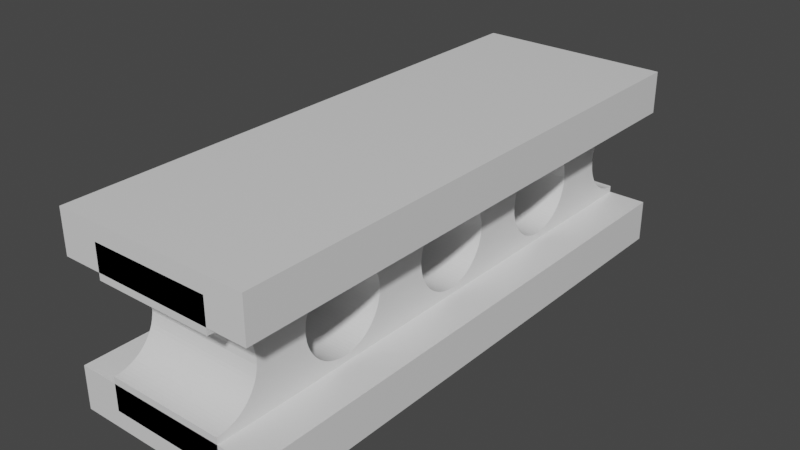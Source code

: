 # Source: ironGirder.blend  (saved by Blender 2.92.15; exported with 4.5.12 LTS)
import bpy
from mathutils import Matrix  # noqa: F401  (used for matrix-valued properties, if any)

bpy.ops.wm.read_factory_settings(use_empty=True)
scene = bpy.context.scene
scene.name = 'Scene'

# ---- collections
col_collection = bpy.data.collections.new('Collection'); scene.collection.children.link(col_collection)

# ---- materials (node trees are filled in below, after node groups)
mat_material = bpy.data.materials.new('Material')
mat_material.alpha_threshold = 0.0
mat_material.use_transparent_shadow = False
mat_material.line_color = (0.0, 0.0, 0.0, 1.0)

# ---- material node trees
mat_material.use_nodes = True; mat_material.node_tree.nodes.clear()
_N = mat_material.node_tree.nodes; _L = mat_material.node_tree.links
n0 = _N.new('ShaderNodeOutputMaterial'); n0.name = 'Material Output'; n0.location = (300, 300)
n1 = _N.new('ShaderNodeBsdfPrincipled'); n1.name = 'Principled BSDF'; n1.location = (10, 300)
n1.distribution = 'GGX'
n1.subsurface_method = 'BURLEY'
n1.inputs[2].default_value = 0.4
n1.inputs[3].default_value = 1.45
n1.inputs[27].default_value = (0.0, 0.0, 0.0, 1.0)
n1.inputs[28].default_value = 1.0
_L.new(n1.outputs[0], n0.inputs[0])
n0.is_active_output = True

# ---- world
world_world = bpy.data.worlds.new('World'); scene.world = world_world
world_world.use_nodes = True; world_world.node_tree.nodes.clear()
_N = world_world.node_tree.nodes; _L = world_world.node_tree.links
n0 = _N.new('ShaderNodeOutputWorld'); n0.name = 'World Output'; n0.location = (300, 300)
n1 = _N.new('ShaderNodeBackground'); n1.name = 'Background'; n1.location = (10, 300)
n1.inputs[0].default_value = (0.05088, 0.05088, 0.05088, 1.0)
_L.new(n1.outputs[0], n0.inputs[0])
n0.is_active_output = True
world_world.color = (0.05088, 0.05088, 0.05088)
world_world.use_sun_shadow = False
world_world.sun_shadow_jitter_overblur = 0.0

# ---- meshes
me_cube_002 = bpy.data.meshes.new('Cube.002')
me_cube_002.from_pydata([(-0.55, -1.54, -0.5148), (-0.55, -1.54, -0.2772), (-0.55, 1.54, -0.5148), (-0.55, 1.54, -0.2772), (0.55, -1.54, -0.5148), (0.55, -1.54, -0.2772), (0.55, 1.54, -0.5148), (0.55, 1.54, -0.2772), (0.33, 1.54, 0.4224), (0.33, 1.54, -0.4224), (0.33, -1.54, 0.4224), (0.33, -1.54, -0.4224), (-0.33, 1.54, 0.4224), (-0.33, 1.54, -0.4224), (-0.33, -1.54, 0.4224), (-0.33, -1.54, -0.4224), (-0.33, 1.54, -0.2399), (0.33, 1.54, -0.2399), (0.33, 1.3, 0.0293), (-0.33, 1.3, 0.0293), (-0.33, 1.303, 0.04862), (-0.33, 1.523, -0.2396), (0.33, 1.303, 0.04862), (0.33, 1.523, -0.2396), (-0.33, 1.308, 0.06762), (0.33, 1.308, 0.06762), (-0.33, 1.504, -0.2376), (0.33, 1.504, -0.2376), (-0.33, 1.314, 0.08616), (0.33, 1.314, 0.08616), (-0.33, 1.485, -0.234), (0.33, 1.485, -0.234), (-0.33, 1.466, -0.2289), (-0.33, 1.322, 0.1041), (0.33, 1.466, -0.2289), (0.33, 1.322, 0.1041), (-0.33, 1.447, -0.2222), (-0.33, 1.331, 0.1214), (0.33, 1.447, -0.2222), (0.33, 1.331, 0.1214), (-0.33, 1.43, -0.2141), (0.33, 1.43, -0.2141), (-0.33, 1.342, 0.1379), (0.33, 1.342, 0.1379), (-0.33, 1.413, -0.2045), (0.33, 1.413, -0.2045), (-0.33, 1.354, 0.1534), (0.33, 1.354, 0.1534), (-0.33, 1.396, -0.1936), (0.33, 1.396, -0.1936), (-0.33, 1.367, 0.168), (0.33, 1.367, 0.168), (-0.33, 1.381, -0.1814), (0.33, 1.381, -0.1814), (-0.33, 1.381, 0.1814), (0.33, 1.381, 0.1814), (-0.33, 1.367, -0.168), (0.33, 1.367, -0.168), (-0.33, 1.396, 0.1936), (0.33, 1.396, 0.1936), (-0.33, 1.354, -0.1534), (0.33, 1.354, -0.1534), (-0.33, 1.413, 0.2045), (0.33, 1.413, 0.2045), (-0.33, 1.342, -0.1379), (0.33, 1.342, -0.1379), (-0.33, 1.43, 0.2141), (0.33, 1.43, 0.2141), (-0.33, 1.331, -0.1214), (0.33, 1.331, -0.1214), (-0.33, 1.447, 0.2222), (0.33, 1.447, 0.2222), (-0.33, 1.322, -0.1041), (0.33, 1.322, -0.1041), (-0.33, 1.466, 0.2289), (0.33, 1.466, 0.2289), (-0.33, 1.314, -0.08616), (0.33, 1.314, -0.08616), (-0.33, 1.485, 0.234), (0.33, 1.485, 0.234), (-0.33, 1.308, -0.06762), (0.33, 1.308, -0.06762), (-0.33, 1.504, 0.2376), (0.33, 1.504, 0.2376), (-0.33, 1.303, -0.04862), (0.33, 1.303, -0.04862), (-0.33, 1.523, 0.2396), (0.33, 1.523, 0.2396), (-0.33, 1.3, -0.0293), (0.33, 1.3, -0.0293), (-0.33, 1.54, 0.2399), (0.33, 1.54, 0.2399), (-0.33, 1.298, -0.00979), (0.33, 1.298, -0.00979), (-0.33, 1.298, 0.009789), (0.33, 1.298, 0.009789), (-0.33, 1.006, -0.01332), (0.33, 1.007, -2.98e-08), (-0.33, 1.007, -2.98e-08), (-0.33, 0.6759, 0.2222), (0.33, 0.9163, 0.1876), (-0.33, 0.9163, 0.1876), (0.33, 0.6759, 0.2222), (-0.33, 1.006, -0.01956), (0.33, 1.006, -0.01956), (-0.33, 0.7325, -0.2376), (-0.33, 0.7715, -0.24), (-0.33, 0.7911, -0.2388), (-0.33, 0.752, -0.2396), (-0.33, 0.8105, -0.236), (-0.33, 0.8482, -0.2257), (-0.33, 0.8296, -0.2316), (-0.33, 0.6944, 0.2289), (-0.33, 0.9311, 0.1748), (0.33, 0.6944, 0.2289), (0.33, 0.9311, 0.1748), (-0.33, 1.003, -0.03899), (0.33, 1.004, -0.03504), (0.33, 1.003, -0.03899), (-0.33, 0.6944, -0.2289), (-0.33, 0.7132, -0.234), (-0.33, 0.7132, 0.234), (-0.33, 0.8664, -0.2183), (0.33, 0.7132, 0.234), (-0.33, 0.9448, 0.1608), (0.33, 0.9448, 0.1608), (-0.33, 0.9995, -0.05817), (0.33, 0.9995, -0.05817), (-0.33, 0.9573, 0.1458), (-0.33, 0.7325, 0.2376), (0.33, 0.9573, 0.1458), (-0.33, 0.7715, 0.24), (-0.33, 0.752, 0.2396), (-0.33, 0.8105, 0.236), (-0.33, 0.8482, 0.2257), (0.33, 0.7325, 0.2376), (-0.33, 0.8296, 0.2316), (-0.33, 0.7911, 0.2388), (-0.33, 0.9686, 0.1298), (0.33, 0.9686, 0.1298), (0.33, 0.752, 0.2396), (-0.33, 0.6759, -0.2222), (-0.33, 0.994, -0.07695), (0.33, 0.994, -0.07695), (-0.33, 0.8838, -0.2095), (-0.33, 0.9005, -0.1992), (0.33, 0.7715, 0.24), (-0.33, 0.9785, 0.1129), (0.33, 0.9785, 0.1129), (-0.33, 0.6581, -0.2141), (-0.33, 0.987, -0.09523), (-0.33, 0.9163, -0.1876), (0.33, 0.987, -0.09523), (0.33, 0.7911, 0.2388), (-0.33, 0.8663, 0.2183), (-0.33, 0.9785, -0.1129), (0.33, 0.9785, -0.1129), (-0.33, 0.987, 0.09523), (0.33, 0.987, 0.09523), (0.33, 0.8105, 0.236), (-0.33, 0.9005, 0.1992), (-0.33, 0.8838, 0.2095), (-0.33, 0.9686, -0.1298), (0.33, 0.9686, -0.1298), (-0.33, 0.994, 0.07695), (0.33, 0.994, 0.07695), (0.33, 0.8296, 0.2316), (-0.33, 0.641, -0.2045), (-0.33, 0.9311, -0.1748), (-0.33, 0.9573, -0.1458), (0.33, 0.9573, -0.1458), (-0.33, 0.9995, 0.05817), (0.33, 0.8482, 0.2257), (0.33, 0.9995, 0.05817), (-0.33, 0.6248, -0.1936), (-0.33, 0.9448, -0.1608), (0.33, 0.9448, -0.1608), (-0.33, 0.6581, 0.2141), (-0.33, 1.003, 0.039), (0.33, 1.003, 0.039), (0.33, 0.8663, 0.2183), (-0.33, 1.004, 0.03504), (0.33, 0.9311, -0.1748), (-0.33, 0.641, 0.2045), (-0.33, 1.006, 0.01956), (0.33, 1.006, 0.01956), (0.33, 1.006, 0.01332), (0.33, 0.9163, -0.1876), (0.33, 0.8838, 0.2095), (-0.33, 0.6095, -0.1814), (0.33, 0.9005, 0.1992), (0.33, 0.9005, -0.1992), (-0.33, 0.5952, -0.168), (0.33, 0.8838, -0.2095), (-0.33, 0.6248, 0.1936), (-0.33, 0.5269, 0.009789), (-0.33, 0.5284, -0.0293), (-0.33, 0.5269, -0.00979), (-0.33, 0.5284, 0.0293), (-0.33, 0.5364, -0.06762), (-0.33, 0.5316, -0.04862), (-0.33, 0.5316, 0.04862), (-0.33, 0.5364, 0.06762), (-0.33, 0.5504, -0.1041), (-0.33, 0.5426, -0.08616), (-0.33, 0.6095, 0.1814), (-0.33, 0.5426, 0.08616), (0.33, 0.8664, -0.2183), (0.33, 0.5269, 0.009789), (0.33, 0.5284, -0.0293), (0.33, 0.5269, -0.00979), (0.33, 0.5284, 0.0293), (0.33, 0.5364, -0.06762), (0.33, 0.5316, -0.04862), (0.33, 0.5316, 0.04862), (0.33, 0.5364, 0.06762), (0.33, 0.5504, 0.1041), (0.33, 0.5426, 0.08616), (0.33, 0.8482, -0.2257), (0.33, 0.5426, -0.08616), (0.33, 0.641, -0.2045), (-0.33, 0.5821, -0.1534), (0.33, 0.6248, -0.1936), (0.33, 0.8296, -0.2316), (-0.33, 0.5702, -0.1379), (0.33, 0.8105, -0.236), (0.33, 0.6095, -0.1814), (-0.33, 0.5952, 0.168), (0.33, 0.7911, -0.2388), (-0.33, 0.5821, 0.1534), (0.33, 0.5952, -0.168), (0.33, 0.7715, -0.24), (-0.33, 0.5596, -0.1214), (0.33, 0.5821, -0.1534), (0.33, 0.7325, -0.2376), (0.33, 0.752, -0.2396), (-0.33, 0.5702, 0.1379), (0.33, 0.5702, -0.1379), (-0.33, 0.5596, 0.1214), (0.33, 0.7132, -0.234), (0.33, 0.6581, 0.2141), (0.33, 0.5596, -0.1214), (-0.33, 0.5504, 0.1041), (0.33, 0.6944, -0.2289), (0.33, 0.5504, -0.1041), (0.33, 0.6759, -0.2222), (0.33, 0.641, 0.2045), (0.33, 0.6581, -0.2141), (0.33, 0.6248, 0.1936), (0.33, 0.5596, 0.1214), (0.33, 0.6095, 0.1814), (0.33, 0.5952, 0.168), (0.33, 0.5702, 0.1379), (0.33, 0.5821, 0.1534), (-0.33, 0.2395, -0.01332), (0.33, 0.24, -2.98e-08), (-0.33, 0.24, -2.98e-08), (0.33, -0.224, 0.08616), (-0.33, -0.224, 0.08616), (-0.33, -0.1714, -0.168), (0.33, -0.1714, -0.168), (-0.33, 0.2392, -0.01956), (0.33, 0.2392, -0.01956), (-0.33, 0.004895, 0.24), (0.33, 0.004895, 0.24), (-0.33, -0.2162, 0.1041), (0.33, -0.2162, 0.1041), (-0.33, 0.2368, -0.03899), (0.33, 0.2368, -0.03899), (-0.33, -0.1845, -0.1534), (0.33, -0.1845, -0.1534), (-0.33, 0.02444, 0.2388), (0.33, 0.02444, 0.2388), (-0.33, -0.207, 0.1214), (0.33, -0.207, 0.1214), (0.33, 0.2328, -0.05817), (-0.33, 0.2328, -0.05817), (0.33, 0.2342, -0.0514), (-0.33, 0.04382, 0.236), (0.33, 0.04382, 0.236), (-0.33, -0.1964, 0.1379), (-0.33, -0.1964, -0.1379), (0.33, -0.1964, 0.1379), (0.33, -0.1964, -0.1379), (0.33, 0.2273, -0.07695), (-0.33, 0.2273, -0.07695), (-0.33, 0.0629, 0.2316), (-0.33, -0.207, -0.1214), (0.33, 0.0629, 0.2316), (0.33, -0.207, -0.1214), (-0.33, -0.1845, 0.1534), (0.33, -0.1845, 0.1534), (0.33, 0.2203, -0.09523), (-0.33, 0.2203, -0.09523), (-0.33, -0.2162, -0.1041), (0.33, -0.2162, -0.1041), (-0.33, 0.08157, 0.2257), (0.33, 0.08157, 0.2257), (-0.33, -0.1714, 0.168), (0.33, -0.1714, 0.168), (-0.33, -0.224, -0.08616), (0.33, -0.224, -0.08616), (-0.33, 0.0997, 0.2183), (0.33, 0.0997, 0.2183), (-0.33, -0.2303, -0.06762), (0.33, -0.2303, -0.06762), (-0.33, -0.1572, 0.1814), (0.33, -0.1572, 0.1814), (-0.33, -0.235, -0.04862), (0.33, -0.235, -0.04862), (0.33, 0.1172, 0.2095), (-0.33, 0.1172, 0.2095), (-0.33, -0.1419, 0.1936), (0.33, -0.1419, 0.1936), (-0.33, -0.2382, -0.0293), (0.33, -0.2382, -0.0293), (-0.33, 0.1338, 0.1992), (0.33, 0.1338, 0.1992), (-0.33, -0.2398, -0.00979), (0.33, -0.2398, -0.00979), (-0.33, -0.1256, 0.2045), (0.33, -0.1256, 0.2045), (-0.33, -0.2398, 0.009789), (0.33, -0.2398, 0.009789), (-0.33, 0.1496, 0.1876), (0.33, 0.1496, 0.1876), (-0.33, -0.1085, 0.2141), (0.33, -0.1085, 0.2141), (-0.33, -0.2382, 0.0293), (0.33, -0.2382, 0.0293), (-0.33, 0.1644, 0.1748), (0.33, 0.1644, 0.1748), (-0.33, -0.235, 0.04862), (0.33, -0.235, 0.04862), (-0.33, -0.09071, 0.2222), (0.33, -0.09071, 0.2222), (-0.33, 0.1781, 0.1608), (0.33, 0.1781, 0.1608), (-0.33, -0.2303, 0.06762), (0.33, -0.2303, 0.06762), (-0.33, -0.0723, 0.2289), (0.33, -0.0723, 0.2289), (-0.33, 0.1907, 0.1458), (0.33, 0.1907, 0.1458), (-0.33, 0.2019, 0.1298), (0.33, 0.2019, 0.1298), (-0.33, -0.05341, 0.234), (0.33, -0.05341, 0.234), (0.33, 0.2118, 0.1129), (-0.33, 0.2118, 0.1129), (-0.33, -0.03416, 0.2376), (0.33, -0.03416, 0.2376), (-0.33, 0.2342, 0.0514), (-0.33, 0.2328, 0.05817), (0.33, 0.2203, 0.09523), (-0.33, 0.2203, 0.09523), (-0.33, 0.2273, 0.07695), (-0.33, -0.01468, 0.2396), (0.33, -0.01468, 0.2396), (0.33, 0.2273, 0.07695), (0.33, 0.0997, -0.2183), (-0.33, 0.0997, -0.2183), (0.33, 0.2328, 0.05817), (-0.33, 0.08157, -0.2257), (0.33, 0.08157, -0.2257), (-0.33, 0.2368, 0.039), (0.33, 0.2368, 0.039), (-0.33, 0.0629, -0.2316), (0.33, 0.0629, -0.2316), (-0.33, 0.2392, 0.01956), (0.33, 0.2392, 0.01956), (-0.33, 0.04382, -0.236), (0.33, 0.04382, -0.236), (0.33, 0.2395, 0.01332), (-0.33, 0.02444, -0.2388), (0.33, 0.02444, -0.2388), (-0.33, 0.004896, -0.24), (0.33, 0.004896, -0.24), (0.33, 0.2118, -0.1129), (-0.33, 0.2118, -0.1129), (0.33, -0.01468, -0.2396), (-0.33, -0.01468, -0.2396), (0.33, 0.2019, -0.1298), (-0.33, 0.2019, -0.1298), (-0.33, -0.03416, -0.2376), (0.33, -0.03416, -0.2376), (-0.33, 0.1907, -0.1458), (0.33, 0.1907, -0.1458), (-0.33, -0.05341, -0.234), (0.33, -0.05341, -0.234), (-0.33, 0.1781, -0.1608), (0.33, 0.1781, -0.1608), (-0.33, -0.0723, -0.2289), (0.33, -0.0723, -0.2289), (-0.33, 0.1644, -0.1748), (0.33, 0.1644, -0.1748), (-0.33, -0.09071, -0.2222), (0.33, -0.09071, -0.2222), (-0.33, 0.1496, -0.1876), (0.33, 0.1496, -0.1876), (-0.33, -0.1085, -0.2141), (0.33, -0.1085, -0.2141), (-0.33, 0.1172, -0.2095), (-0.33, 0.1338, -0.1992), (0.33, 0.1338, -0.1992), (-0.33, -0.1256, -0.2045), (0.33, -0.1256, -0.2045), (0.33, 0.1172, -0.2095), (-0.33, -0.1419, -0.1936), (0.33, -0.1419, -0.1936), (-0.33, -0.1572, -0.1814), (0.33, -0.1572, -0.1814), (-0.33, -0.9624, -0.1534), (0.33, -0.9624, -0.1534), (-0.33, -0.6963, -0.2257), (0.33, -0.6963, -0.2257), (-0.33, -0.734, 0.236), (0.33, -0.734, 0.236), (-0.33, -0.5384, -0.01332), (0.33, -0.5378, -2.98e-08), (-0.33, -0.5378, -2.98e-08), (-0.33, -0.9743, -0.1379), (0.33, -0.9743, -0.1379), (-0.33, -0.5386, -0.01956), (0.33, -0.5386, -0.01956), (-0.33, -0.7149, -0.2316), (0.33, -0.7149, -0.2316), (-0.33, -0.7149, 0.2316), (0.33, -0.7149, 0.2316), (-0.33, -0.541, -0.03899), (-0.33, -0.9849, -0.1214), (0.33, -0.541, -0.03899), (0.33, -0.9849, -0.1214), (-0.33, -0.734, -0.236), (0.33, -0.734, -0.236), (-0.33, -0.6963, 0.2257), (0.33, -0.6963, 0.2257), (-0.33, -0.545, -0.05817), (0.33, -0.545, -0.05817), (-0.33, -0.9941, -0.1041), (0.33, -0.9941, -0.1041), (-0.33, -0.7534, -0.2388), (0.33, -0.7534, -0.2388), (-0.33, -0.5505, -0.07695), (0.33, -0.5505, -0.07695), (-0.33, -0.6781, 0.2183), (0.33, -0.6781, 0.2183), (-0.33, -1.002, -0.08616), (0.33, -1.002, -0.08616), (-0.33, -0.5575, -0.09523), (-0.33, -0.7729, -0.24), (0.33, -0.7729, -0.24), (0.33, -0.5575, -0.09523), (-0.33, -1.008, -0.06762), (0.33, -1.008, -0.06762), (0.33, -0.6607, 0.2095), (-0.33, -0.6607, 0.2095), (0.33, -0.5579, -0.09594), (-0.33, -1.013, -0.04862), (0.33, -1.013, -0.04862), (-0.33, -0.566, -0.1129), (0.33, -0.566, -0.1129), (-0.33, -0.644, 0.1992), (0.33, -0.644, 0.1992), (0.33, -0.7925, -0.2396), (-0.33, -0.7925, -0.2396), (-0.33, -1.016, -0.0293), (0.33, -1.016, -0.0293), (-0.33, -0.5759, -0.1298), (0.33, -0.5759, -0.1298), (-0.33, -0.6282, 0.1876), (0.33, -0.6282, 0.1876), (-0.33, -1.018, -0.00979), (0.33, -1.018, -0.00979), (-0.33, -0.812, -0.2376), (0.33, -0.812, -0.2376), (-0.33, -0.5872, -0.1458), (0.33, -0.5872, -0.1458), (-0.33, -1.018, 0.009789), (0.33, -1.018, 0.009789), (-0.33, -0.6134, 0.1748), (0.33, -0.6134, 0.1748), (-0.33, -0.8312, -0.234), (0.33, -0.8312, -0.234), (-0.33, -1.016, 0.0293), (0.33, -1.016, 0.0293), (0.33, -0.5997, -0.1608), (-0.33, -0.5997, -0.1608), (0.33, -0.5997, 0.1608), (-0.33, -0.5997, 0.1608), (-0.33, -1.013, 0.04862), (0.33, -1.013, 0.04862), (0.33, -0.8501, -0.2289), (-0.33, -0.8501, -0.2289), (0.33, -0.6134, -0.1748), (-0.33, -0.6134, -0.1748), (-0.33, -1.008, 0.06762), (0.33, -1.008, 0.06762), (0.33, -0.5872, 0.1458), (-0.33, -0.5872, 0.1458), (-0.33, -0.6282, -0.1876), (-0.33, -0.8685, -0.2222), (0.33, -0.6282, -0.1876), (0.33, -0.8685, -0.2222), (-0.33, -1.002, 0.08616), (0.33, -1.002, 0.08616), (-0.33, -0.5759, 0.1298), (0.33, -0.5759, 0.1298), (-0.33, -0.644, -0.1992), (0.33, -0.644, -0.1992), (-0.33, -0.9941, 0.1041), (0.33, -0.9941, 0.1041), (-0.33, -0.8864, -0.2141), (0.33, -0.8864, -0.2141), (-0.33, -0.566, 0.1129), (0.33, -0.566, 0.1129), (-0.33, -0.6607, -0.2095), (0.33, -0.6607, -0.2095), (-0.33, -0.9849, 0.1214), (0.33, -0.9849, 0.1214), (-0.33, -0.9034, -0.2045), (0.33, -0.9034, -0.2045), (-0.33, -0.5575, 0.09523), (-0.33, -0.5579, 0.09594), (0.33, -0.5575, 0.09523), (-0.33, -0.9743, 0.1379), (0.33, -0.9743, 0.1379), (0.33, -0.6781, -0.2183), (-0.33, -0.6781, -0.2183), (-0.33, -0.9197, -0.1936), (0.33, -0.9197, -0.1936), (-0.33, -0.5505, 0.07695), (0.33, -0.5505, 0.07695), (-0.33, -0.9624, 0.1534), (0.33, -0.9624, 0.1534), (-0.33, -0.8685, 0.2222), (-0.33, -0.545, 0.05817), (0.33, -0.545, 0.05817), (-0.33, -0.9493, 0.168), (0.33, -0.9493, 0.168), (-0.33, -0.935, -0.1814), (0.33, -0.935, -0.1814), (-0.33, -0.8501, 0.2289), (-0.33, -0.541, 0.039), (0.33, -0.541, 0.039), (-0.33, -0.935, 0.1814), (0.33, -0.935, 0.1814), (-0.33, -0.9493, -0.168), (0.33, -0.9493, -0.168), (-0.33, -0.8312, 0.234), (-0.33, -0.9197, 0.1936), (0.33, -0.9197, 0.1936), (-0.33, -0.5386, 0.01956), (0.33, -0.5386, 0.01956), (0.33, -0.5384, 0.01332), (-0.33, -0.9034, 0.2045), (0.33, -0.9034, 0.2045), (-0.33, -0.812, 0.2376), (-0.33, -0.7925, 0.2396), (0.33, -0.7729, 0.24), (0.33, -0.7534, 0.2388), (-0.33, -0.8864, 0.2141), (0.33, -0.8864, 0.2141), (-0.33, -0.7729, 0.24), (-0.33, -0.7534, 0.2388), (0.33, -0.812, 0.2376), (0.33, -0.7925, 0.2396), (0.33, -0.8685, 0.2222), (0.33, -0.8312, 0.234), (0.33, -0.8501, 0.2289), (0.33, -1.516, 0.2388), (-0.33, -1.516, 0.2388), (0.33, -1.301, -2.98e-08), (-0.33, -1.301, -2.98e-08), (-0.33, -1.301, -0.01956), (0.33, -1.301, -0.01956), (-0.33, -1.497, 0.236), (0.33, -1.497, 0.236), (-0.33, -1.304, -0.03899), (0.33, -1.304, -0.03899), (-0.33, -1.478, 0.2316), (0.33, -1.478, 0.2316), (-0.33, -1.308, -0.05817), (0.33, -1.308, -0.05817), (-0.33, -1.459, 0.2257), (0.33, -1.459, 0.2257), (-0.33, -1.313, -0.07695), (0.33, -1.313, -0.07695), (-0.33, -1.441, 0.2183), (0.33, -1.441, 0.2183), (-0.33, -1.32, -0.09523), (0.33, -1.32, -0.09523), (-0.33, -1.54, 0.2399), (-0.33, -1.536, 0.24), (-0.33, -1.516, -0.2388), (-0.33, -1.536, -0.24), (-0.33, -1.54, -0.2399), (0.33, -1.54, 0.2399), (0.33, -1.536, 0.24), (0.33, -1.516, -0.2388), (0.33, -1.536, -0.24), (-0.33, -1.497, -0.236), (0.33, -1.54, -0.2399), (-0.33, -1.478, -0.2316), (0.33, -1.478, -0.2316), (0.33, -1.497, -0.236), (-0.33, -1.423, 0.2095), (0.33, -1.423, 0.2095), (-0.33, -1.329, -0.1129), (-0.33, -1.391, -0.1876), (0.33, -1.329, -0.1129), (-0.33, -1.407, -0.1992), (0.33, -1.441, -0.2183), (0.33, -1.391, -0.1876), (-0.33, -1.423, -0.2095), (0.33, -1.407, -0.1992), (-0.33, -1.441, -0.2183), (0.33, -1.423, -0.2095), (-0.33, -1.459, -0.2257), (0.33, -1.459, -0.2257), (0.33, -1.376, 0.1748), (-0.33, -1.376, 0.1748), (0.33, -1.391, 0.1876), (-0.33, -1.391, 0.1876), (0.33, -1.407, 0.1992), (-0.33, -1.407, 0.1992), (0.33, -1.301, 0.01956), (-0.33, -1.301, 0.01956), (-0.33, -1.339, -0.1298), (0.33, -1.339, -0.1298), (0.33, -1.304, 0.039), (-0.33, -1.304, 0.039), (0.33, -1.308, 0.05817), (0.33, -1.313, 0.07695), (-0.33, -1.308, 0.05817), (0.33, -1.376, -0.1748), (0.33, -1.362, -0.1608), (-0.33, -1.313, 0.07695), (0.33, -1.35, -0.1458), (-0.33, -1.376, -0.1748), (-0.33, -1.362, -0.1608), (-0.33, -1.35, -0.1458), (0.33, -1.32, 0.09523), (0.33, -1.329, 0.1129), (0.33, -1.339, 0.1298), (-0.33, -1.32, 0.09523), (0.33, -1.35, 0.1458), (-0.33, -1.329, 0.1129), (0.33, -1.362, 0.1608), (-0.33, -1.339, 0.1298), (-0.33, -1.35, 0.1458), (-0.33, -1.362, 0.1608), (-0.55, -1.54, 0.2772), (-0.55, -1.54, 0.5148), (-0.55, 1.54, 0.2772), (-0.55, 1.54, 0.5148), (0.55, -1.54, 0.2772), (0.55, -1.54, 0.5148), (0.55, 1.54, 0.2772), (0.55, 1.54, 0.5148)], [], [(0, 1, 3, 2), (2, 3, 7, 6), (6, 7, 5, 4), (4, 5, 1, 0), (2, 6, 4, 0), (7, 3, 1, 5), (8, 12, 14, 10), (13, 9, 11, 15), (16, 21, 23, 17), (21, 26, 27, 23), (26, 30, 31, 27), (30, 32, 34, 31), (34, 32, 36, 38), (38, 36, 40, 41), (41, 40, 44, 45), (45, 44, 48, 49), (49, 48, 52, 53), (53, 52, 56, 57), (57, 56, 60, 61), (61, 60, 64, 65), (65, 64, 68, 69), (69, 68, 72, 73), (73, 72, 76, 77), (77, 76, 80, 81), (81, 80, 84, 85), (85, 84, 88, 89), (89, 88, 92, 93), (93, 92, 94, 95), (19, 18, 95, 94), (18, 19, 20, 22), (22, 20, 24, 25), (25, 24, 28, 29), (29, 28, 33, 35), (35, 33, 37, 39), (39, 37, 42, 43), (43, 42, 46, 47), (47, 46, 50, 51), (51, 50, 54, 55), (55, 54, 58, 59), (59, 58, 62, 63), (63, 62, 66, 67), (67, 66, 70, 71), (71, 70, 74, 75), (75, 74, 78, 79), (79, 78, 82, 83), (83, 82, 86, 87), (87, 86, 90, 91), (90, 12, 8, 91), (9, 13, 16, 17), (97, 98, 96, 103, 104), (103, 116, 118, 117, 104), (116, 126, 127, 118), (126, 142, 143, 127), (142, 150, 152, 143), (150, 155, 156, 152), (155, 162, 163, 156), (162, 169, 170, 163), (169, 175, 176, 170), (176, 175, 168, 182), (182, 168, 151, 187), (151, 145, 191, 187), (145, 144, 193, 191), (193, 144, 122, 207), (122, 110, 218, 207), (110, 111, 223, 218), (111, 109, 225, 223), (109, 107, 228, 225), (107, 106, 231, 228), (106, 108, 235, 231), (108, 105, 234, 235), (105, 120, 239, 234), (120, 119, 243, 239), (141, 245, 243, 119), (245, 141, 149, 247), (247, 149, 167, 220), (220, 167, 174, 222), (222, 174, 189, 226), (226, 189, 192, 230), (230, 192, 221, 233), (233, 221, 224, 237), (237, 224, 232, 241), (203, 244, 241, 232), (244, 203, 204, 219), (219, 204, 199, 212), (212, 199, 200, 213), (213, 200, 196, 209), (209, 196, 197, 210), (210, 197, 195, 208), (208, 195, 198, 211), (211, 198, 201, 214), (214, 201, 202, 215), (215, 202, 206, 217), (217, 206, 242, 216), (216, 242, 238, 249), (249, 238, 236, 252), (252, 236, 229, 253), (227, 251, 253, 229), (205, 250, 251, 227), (194, 248, 250, 205), (183, 246, 248, 194), (177, 240, 246, 183), (240, 177, 99, 102), (102, 99, 112, 114), (114, 112, 121, 123), (123, 121, 129, 135), (135, 129, 132, 140), (140, 132, 131, 146), (146, 131, 137, 153), (153, 137, 133, 159), (159, 133, 136, 166), (136, 134, 172, 166), (172, 134, 154, 180), (154, 161, 188, 180), (161, 160, 190, 188), (101, 100, 190, 160), (101, 113, 115, 100), (113, 124, 125, 115), (124, 128, 130, 125), (130, 128, 138, 139), (139, 138, 147, 148), (148, 147, 157, 158), (158, 157, 164, 165), (165, 164, 171, 173), (173, 171, 178, 179), (179, 178, 181, 184, 185), (98, 97, 186, 185, 184), (181, 94, 92, 96, 98, 184), (117, 93, 95, 186, 97, 104), (255, 256, 254, 261, 262), (261, 267, 268, 262), (267, 276, 275, 277, 268), (276, 285, 284, 275), (285, 293, 292, 284), (293, 379, 378, 292), (379, 383, 382, 378), (383, 386, 387, 382), (386, 390, 391, 387), (390, 394, 395, 391), (395, 394, 398, 399), (398, 403, 404, 399), (403, 402, 407, 404), (402, 361, 360, 407), (360, 361, 363, 364), (363, 367, 368, 364), (367, 371, 372, 368), (371, 374, 375, 372), (374, 376, 377, 375), (376, 381, 380, 377), (381, 384, 385, 380), (384, 388, 389, 385), (389, 388, 392, 393), (393, 392, 396, 397), (397, 396, 400, 401), (401, 400, 405, 406), (406, 405, 408, 409), (409, 408, 410, 411), (411, 410, 259, 260), (260, 259, 269, 270), (270, 269, 281, 283), (283, 281, 287, 289), (289, 287, 294, 295), (295, 294, 300, 301), (301, 300, 304, 305), (305, 304, 308, 309), (309, 308, 314, 315), (315, 314, 318, 319), (319, 318, 322, 323), (323, 322, 328, 329), (329, 328, 332, 333), (333, 332, 338, 339), (258, 257, 339, 338), (257, 258, 265, 266), (266, 265, 273, 274), (274, 273, 280, 282), (282, 280, 290, 291), (291, 290, 298, 299), (299, 298, 306, 307), (307, 306, 312, 313), (313, 312, 320, 321), (321, 320, 326, 327), (327, 326, 334, 335), (335, 334, 340, 341), (341, 340, 346, 347), (347, 346, 350, 351), (351, 350, 357, 358), (358, 357, 263, 264), (264, 263, 271, 272), (272, 271, 278, 279), (279, 278, 286, 288), (288, 286, 296, 297), (296, 302, 303, 297), (302, 311, 310, 303), (311, 316, 317, 310), (317, 316, 324, 325), (324, 330, 331, 325), (330, 336, 337, 331), (337, 336, 342, 343), (343, 342, 344, 345), (344, 349, 348, 345), (349, 355, 354, 348), (355, 356, 359, 354), (356, 353, 362, 359), (353, 352, 365, 366, 362), (365, 369, 370, 366), (256, 255, 373, 370, 369), (195, 197, 254, 256, 369, 365, 352), (208, 373, 255, 262, 268, 277, 210), (419, 420, 418, 423, 424), (423, 429, 431, 424), (429, 437, 438, 431), (437, 443, 444, 438), (443, 449, 452, 444), (457, 452, 449, 460, 461), (461, 460, 468, 469), (469, 468, 476, 477), (476, 487, 486, 477), (487, 495, 494, 486), (495, 500, 502, 494), (502, 500, 508, 509), (508, 516, 517, 509), (516, 528, 527, 517), (527, 528, 414, 415), (414, 425, 426, 415), (425, 433, 434, 426), (433, 441, 442, 434), (441, 450, 451, 442), (450, 465, 464, 451), (465, 474, 475, 464), (475, 474, 482, 483), (482, 493, 492, 483), (492, 493, 501, 503), (503, 501, 512, 513), (513, 512, 520, 521), (521, 520, 529, 530), (530, 529, 540, 541), (541, 540, 547, 548), (548, 547, 412, 413), (413, 412, 421, 422), (422, 421, 430, 432), (432, 430, 439, 440), (440, 439, 447, 448), (448, 447, 453, 454), (454, 453, 458, 459), (459, 458, 466, 467), (467, 466, 472, 473), (473, 472, 478, 479), (479, 478, 484, 485), (485, 484, 490, 491), (491, 490, 496, 497), (497, 496, 504, 505), (505, 504, 510, 511), (511, 510, 518, 519), (519, 518, 525, 526), (526, 525, 533, 534), (534, 533, 538, 539), (539, 538, 545, 546), (546, 545, 550, 551), (551, 550, 555, 556), (556, 555, 561, 562), (562, 561, 535, 567), (567, 535, 542, 569), (569, 542, 549, 568), (568, 549, 557, 565), (565, 557, 558, 566), (563, 559, 566, 558), (564, 560, 559, 563), (560, 564, 416, 417), (417, 416, 427, 428), (427, 435, 436, 428), (435, 445, 446, 436), (445, 456, 455, 446), (456, 462, 463, 455), (462, 470, 471, 463), (470, 480, 481, 471), (480, 489, 488, 481), (489, 499, 498, 488), (499, 506, 507, 498), (506, 514, 515, 507), (514, 523, 522, 524, 515), (522, 531, 532, 524), (531, 536, 537, 532), (536, 543, 544, 537), (543, 552, 553, 544), (420, 419, 554, 553, 552), (322, 318, 418, 420, 552, 543, 536, 531, 522, 523), (323, 554, 419, 424, 431, 438, 444, 452, 457, 319), (572, 573, 574, 575), (574, 578, 579, 575), (578, 582, 583, 579), (582, 586, 587, 583), (586, 590, 591, 587), (590, 608, 610, 591), (608, 628, 629, 610), (641, 638, 629, 628), (640, 636, 638, 641), (639, 635, 636, 640), (609, 613, 635, 639), (609, 611, 615, 613), (611, 614, 617, 615), (616, 612, 617, 614), (619, 612, 616, 618), (619, 618, 603, 604), (603, 601, 605, 604), (594, 599, 605, 601), (594, 595, 600, 599), (602, 600, 595, 596), (592, 593, 598, 597), (571, 570, 598, 593), (570, 571, 576, 577), (577, 576, 580, 581), (580, 584, 585, 581), (584, 588, 589, 585), (588, 606, 607, 589), (606, 625, 624, 607), (623, 622, 624, 625), (621, 620, 622, 623), (651, 648, 620, 621), (650, 646, 648, 651), (649, 644, 646, 650), (647, 643, 644, 649), (645, 642, 643, 647), (637, 633, 642, 645), (634, 632, 633, 637), (631, 630, 632, 634), (627, 626, 630, 631), (573, 572, 626, 627), (597, 10, 14, 592), (596, 15, 11, 602), (14, 12, 90, 86, 82, 78, 74, 70, 66, 62, 58, 54, 50, 46, 42, 37, 33, 28, 24, 20, 19, 94, 181, 178, 171, 164, 157, 147, 138, 128, 124, 113, 101, 160, 161, 154, 134, 136, 133, 137, 131, 132, 129, 121, 112, 99, 177, 183, 194, 205, 227, 229, 236, 238, 242, 206, 202, 201, 198, 195, 352, 353, 356, 355, 349, 344, 342, 336, 330, 324, 316, 311, 302, 296, 286, 278, 271, 263, 357, 350, 346, 340, 334, 326, 320, 312, 306, 298, 290, 280, 273, 265, 258, 338, 332, 328, 322, 523, 514, 506, 499, 489, 480, 470, 462, 456, 445, 435, 427, 416, 564, 563, 558, 557, 549, 542, 535, 561, 555, 550, 545, 538, 533, 525, 518, 510, 504, 496, 490, 484, 478, 472, 466, 458, 453, 447, 439, 430, 421, 412, 547, 540, 529, 520, 512, 501, 493, 482, 474, 465, 450, 441, 433, 425, 414, 528, 516, 508, 500, 495, 487, 476, 468, 460, 449, 443, 437, 429, 423, 418, 318, 314, 308, 304, 300, 294, 287, 281, 269, 259, 410, 408, 405, 400, 396, 392, 388, 384, 381, 376, 374, 371, 367, 363, 361, 402, 403, 398, 394, 390, 386, 383, 379, 293, 285, 276, 267, 261, 254, 197, 196, 200, 199, 204, 203, 232, 224, 221, 192, 189, 174, 167, 149, 141, 119, 120, 105, 108, 106, 107, 109, 111, 110, 122, 144, 145, 151, 168, 175, 169, 162, 155, 150, 142, 126, 116, 103, 96, 92, 88, 84, 80, 76, 72, 68, 64, 60, 56, 52, 48, 44, 40, 36, 32, 30, 26, 21, 16, 13, 15, 596, 595, 594, 601, 603, 618, 616, 614, 611, 609, 639, 640, 641, 628, 608, 590, 586, 582, 578, 574, 573, 627, 631, 634, 637, 645, 647, 649, 650, 651, 621, 623, 625, 606, 588, 584, 580, 576, 571, 593, 592), (602, 11, 9, 17, 23, 27, 31, 34, 38, 41, 45, 49, 53, 57, 61, 65, 69, 73, 77, 81, 85, 89, 93, 117, 118, 127, 143, 152, 156, 163, 170, 176, 182, 187, 191, 193, 207, 218, 223, 225, 228, 231, 235, 234, 239, 243, 245, 247, 220, 222, 226, 230, 233, 237, 241, 244, 219, 212, 213, 209, 210, 277, 275, 284, 292, 378, 382, 387, 391, 395, 399, 404, 407, 360, 364, 368, 372, 375, 377, 380, 385, 389, 393, 397, 401, 406, 409, 411, 260, 270, 283, 289, 295, 301, 305, 309, 315, 319, 457, 461, 469, 477, 486, 494, 502, 509, 517, 527, 415, 426, 434, 442, 451, 464, 475, 483, 492, 503, 513, 521, 530, 541, 548, 413, 422, 432, 440, 448, 454, 459, 467, 473, 479, 485, 491, 497, 505, 511, 519, 526, 534, 539, 546, 551, 556, 562, 567, 569, 568, 565, 566, 559, 560, 417, 428, 436, 446, 455, 463, 471, 481, 488, 498, 507, 515, 524, 532, 537, 544, 553, 554, 323, 329, 333, 339, 257, 266, 274, 282, 291, 299, 307, 313, 321, 327, 335, 341, 347, 351, 358, 264, 272, 279, 288, 297, 303, 310, 317, 325, 331, 337, 343, 345, 348, 354, 359, 362, 366, 370, 373, 208, 211, 214, 215, 217, 216, 249, 252, 253, 251, 250, 248, 246, 240, 102, 114, 123, 135, 140, 146, 153, 159, 166, 172, 180, 188, 190, 100, 115, 125, 130, 139, 148, 158, 165, 173, 179, 185, 186, 95, 18, 22, 25, 29, 35, 39, 43, 47, 51, 55, 59, 63, 67, 71, 75, 79, 83, 87, 91, 8, 10, 597, 598, 570, 577, 581, 585, 589, 607, 624, 622, 620, 648, 646, 644, 643, 642, 633, 632, 630, 626, 572, 575, 579, 583, 587, 591, 610, 629, 638, 636, 635, 613, 615, 617, 612, 619, 604, 605, 599, 600), (652, 653, 655, 654), (654, 655, 659, 658), (658, 659, 657, 656), (656, 657, 653, 652), (654, 658, 656, 652), (659, 655, 653, 657)])
_uv = me_cube_002.uv_layers.new(name='UVMap')
_uv.uv.foreach_set('vector', [0.375, 0.0, 0.625, 0.0, 0.625, 0.25, 0.375, 0.25, 0.375, 0.25, 0.625, 0.25, 0.625, 0.5, 0.375, 0.5, 0.375, 0.5, 0.625, 0.5, 0.625, 0.75, 0.375, 0.75, 0.375, 0.75, 0.625, 0.75, 0.625, 1.0, 0.375, 1.0, 0.125, 0.5, 0.375, 0.5, 0.375, 0.75, 0.125, 0.75, 0.625, 0.5, 0.875, 0.5, 0.875, 0.75, 0.625, 0.75, 0.625, 0.5, 0.875, 0.5, 0.875, 0.75, 0.625, 0.75, 0.125, 0.5, 0.375, 0.5, 0.375, 0.75, 0.125, 0.75, 0.7512, 0.6595, 0.7403, 0.6595, 0.7403, 0.8405, 0.7512, 0.8405, 0.7403, 0.6595, 0.7273, 0.6595, 0.7273, 0.8405, 0.7403, 0.8405, 0.7273, 0.6595, 0.7143, 0.6595, 0.7143, 0.8405, 0.7273, 0.8405, 0.7143, 0.6595, 0.7013, 0.6595, 0.7013, 0.8405, 0.7143, 0.8405, 0.7013, 0.8405, 0.7013, 0.6595, 0.6883, 0.6595, 0.6883, 0.8405, 0.6883, 0.8405, 0.6883, 0.6595, 0.6753, 0.6595, 0.6753, 0.8405, 0.6753, 0.8405, 0.6753, 0.6595, 0.6623, 0.6595, 0.6623, 0.8405, 0.6623, 0.8405, 0.6623, 0.6595, 0.6494, 0.6595, 0.6494, 0.8405, 0.6494, 0.8405, 0.6494, 0.6595, 0.6364, 0.6595, 0.6364, 0.8405, 0.6364, 0.8405, 0.6364, 0.6595, 0.6234, 0.6595, 0.6234, 0.8405, 0.6234, 0.8405, 0.6234, 0.6595, 0.6104, 0.6595, 0.6104, 0.8405, 0.6104, 0.8405, 0.6104, 0.6595, 0.5974, 0.6595, 0.5974, 0.8405, 0.5974, 0.8405, 0.5974, 0.6595, 0.5844, 0.6595, 0.5844, 0.8405, 0.5844, 0.8405, 0.5844, 0.6595, 0.5714, 0.6595, 0.5714, 0.8405, 0.5714, 0.8405, 0.5714, 0.6595, 0.5584, 0.6595, 0.5584, 0.8405, 0.5584, 0.8405, 0.5584, 0.6595, 0.5455, 0.6595, 0.5455, 0.8405, 0.5455, 0.8405, 0.5455, 0.6595, 0.5325, 0.6595, 0.5325, 0.8405, 0.5325, 0.8405, 0.5325, 0.6595, 0.5195, 0.6595, 0.5195, 0.8405, 0.5195, 0.8405, 0.5195, 0.6595, 0.5065, 0.6595, 0.5065, 0.8405, 0.5065, 0.8405, 0.5065, 0.6595, 0.4935, 0.6595, 0.4935, 0.8405, 0.4805, 0.6595, 0.4805, 0.8405, 0.4935, 0.8405, 0.4935, 0.6595, 0.4805, 0.8405, 0.4805, 0.6595, 0.4675, 0.6595, 0.4675, 0.8405, 0.4675, 0.8405, 0.4675, 0.6595, 0.4545, 0.6595, 0.4545, 0.8405, 0.4545, 0.8405, 0.4545, 0.6595, 0.4416, 0.6595, 0.4416, 0.8405, 0.4416, 0.8405, 0.4416, 0.6595, 0.4286, 0.6595, 0.4286, 0.8405, 0.4286, 0.8405, 0.4286, 0.6595, 0.4156, 0.6595, 0.4156, 0.8405, 0.4156, 0.8405, 0.4156, 0.6595, 0.4026, 0.6595, 0.4026, 0.8405, 0.4026, 0.8405, 0.4026, 0.6595, 0.3896, 0.6595, 0.3896, 0.8405, 0.3896, 0.8405, 0.3896, 0.6595, 0.3766, 0.6595, 0.3766, 0.8405, 0.3766, 0.8405, 0.3766, 0.6595, 0.3636, 0.6595, 0.3636, 0.8405, 0.3636, 0.8405, 0.3636, 0.6595, 0.3506, 0.6595, 0.3506, 0.8405, 0.3506, 0.8405, 0.3506, 0.6595, 0.3377, 0.6595, 0.3377, 0.8405, 0.3377, 0.8405, 0.3377, 0.6595, 0.3247, 0.6595, 0.3247, 0.8405, 0.3247, 0.8405, 0.3247, 0.6595, 0.3117, 0.6595, 0.3117, 0.8405, 0.3117, 0.8405, 0.3117, 0.6595, 0.2987, 0.6595, 0.2987, 0.8405, 0.2987, 0.8405, 0.2987, 0.6595, 0.2857, 0.6595, 0.2857, 0.8405, 0.2857, 0.8405, 0.2857, 0.6595, 0.2727, 0.6595, 0.2727, 0.8405, 0.2727, 0.8405, 0.2727, 0.6595, 0.2597, 0.6595, 0.2597, 0.8405, 0.2597, 0.8405, 0.2597, 0.6595, 0.2488, 0.6595, 0.2488, 0.8405, 0.571, 0.25, 0.625, 0.25, 0.625, 0.5, 0.571, 0.5, 0.375, 0.5, 0.375, 0.25, 0.429, 0.25, 0.429, 0.5, 1.0, 0.8405, 1.0, 0.6595, 0.9912, 0.6595, 0.987, 0.6595, 0.987, 0.8405, 0.987, 0.6595, 0.974, 0.6595, 0.974, 0.8405, 0.9767, 0.8405, 0.987, 0.8405, 0.974, 0.6595, 0.961, 0.6595, 0.961, 0.8405, 0.974, 0.8405, 0.961, 0.6595, 0.9481, 0.6595, 0.9481, 0.8405, 0.961, 0.8405, 0.9481, 0.6595, 0.9351, 0.6595, 0.9351, 0.8405, 0.9481, 0.8405, 0.9351, 0.6595, 0.9221, 0.6595, 0.9221, 0.8405, 0.9351, 0.8405, 0.9221, 0.6595, 0.9091, 0.6595, 0.9091, 0.8405, 0.9221, 0.8405, 0.9091, 0.6595, 0.8961, 0.6595, 0.8961, 0.8405, 0.9091, 0.8405, 0.8961, 0.6595, 0.8831, 0.6595, 0.8831, 0.8405, 0.8961, 0.8405, 0.8831, 0.8405, 0.8831, 0.6595, 0.8701, 0.6595, 0.8701, 0.8405, 0.8701, 0.8405, 0.8701, 0.6595, 0.8571, 0.6595, 0.8571, 0.8405, 0.8571, 0.6595, 0.8442, 0.6595, 0.8442, 0.8405, 0.8571, 0.8405, 0.8442, 0.6595, 0.8312, 0.6595, 0.8312, 0.8405, 0.8442, 0.8405, 0.8312, 0.8405, 0.8312, 0.6595, 0.8182, 0.6595, 0.8182, 0.8405, 0.8182, 0.6595, 0.8052, 0.6595, 0.8052, 0.8405, 0.8182, 0.8405, 0.8052, 0.6595, 0.7922, 0.6595, 0.7922, 0.8405, 0.8052, 0.8405, 0.7922, 0.6595, 0.7792, 0.6595, 0.7792, 0.8405, 0.7922, 0.8405, 0.7792, 0.6595, 0.7662, 0.6595, 0.7662, 0.8405, 0.7792, 0.8405, 0.7662, 0.6595, 0.7532, 0.6595, 0.7532, 0.8405, 0.7662, 0.8405, 0.7532, 0.6595, 0.7403, 0.6595, 0.7403, 0.8405, 0.7532, 0.8405, 0.7403, 0.6595, 0.7273, 0.6595, 0.7273, 0.8405, 0.7403, 0.8405, 0.7273, 0.6595, 0.7143, 0.6595, 0.7143, 0.8405, 0.7273, 0.8405, 0.7143, 0.6595, 0.7013, 0.6595, 0.7013, 0.8405, 0.7143, 0.8405, 0.6883, 0.6595, 0.6883, 0.8405, 0.7013, 0.8405, 0.7013, 0.6595, 0.6883, 0.8405, 0.6883, 0.6595, 0.6753, 0.6595, 0.6753, 0.8405, 0.6753, 0.8405, 0.6753, 0.6595, 0.6623, 0.6595, 0.6623, 0.8405, 0.6623, 0.8405, 0.6623, 0.6595, 0.6494, 0.6595, 0.6494, 0.8405, 0.6494, 0.8405, 0.6494, 0.6595, 0.6364, 0.6595, 0.6364, 0.8405, 0.6364, 0.8405, 0.6364, 0.6595, 0.6234, 0.6595, 0.6234, 0.8405, 0.6234, 0.8405, 0.6234, 0.6595, 0.6104, 0.6595, 0.6104, 0.8405, 0.6104, 0.8405, 0.6104, 0.6595, 0.5974, 0.6595, 0.5974, 0.8405, 0.5974, 0.8405, 0.5974, 0.6595, 0.5844, 0.6595, 0.5844, 0.8405, 0.5714, 0.6595, 0.5714, 0.8405, 0.5844, 0.8405, 0.5844, 0.6595, 0.5714, 0.8405, 0.5714, 0.6595, 0.5584, 0.6595, 0.5584, 0.8405, 0.5584, 0.8405, 0.5584, 0.6595, 0.5455, 0.6595, 0.5455, 0.8405, 0.5455, 0.8405, 0.5455, 0.6595, 0.5325, 0.6595, 0.5325, 0.8405, 0.5325, 0.8405, 0.5325, 0.6595, 0.5195, 0.6595, 0.5195, 0.8405, 0.5195, 0.8405, 0.5195, 0.6595, 0.5065, 0.6595, 0.5065, 0.8405, 0.5065, 0.8405, 0.5065, 0.6595, 0.4935, 0.6595, 0.4935, 0.8405, 0.4935, 0.8405, 0.4935, 0.6595, 0.4805, 0.6595, 0.4805, 0.8405, 0.4805, 0.8405, 0.4805, 0.6595, 0.4675, 0.6595, 0.4675, 0.8405, 0.4675, 0.8405, 0.4675, 0.6595, 0.4545, 0.6595, 0.4545, 0.8405, 0.4545, 0.8405, 0.4545, 0.6595, 0.4416, 0.6595, 0.4416, 0.8405, 0.4416, 0.8405, 0.4416, 0.6595, 0.4286, 0.6595, 0.4286, 0.8405, 0.4286, 0.8405, 0.4286, 0.6595, 0.4156, 0.6595, 0.4156, 0.8405, 0.4156, 0.8405, 0.4156, 0.6595, 0.4026, 0.6595, 0.4026, 0.8405, 0.4026, 0.8405, 0.4026, 0.6595, 0.3896, 0.6595, 0.3896, 0.8405, 0.3766, 0.6595, 0.3766, 0.8405, 0.3896, 0.8405, 0.3896, 0.6595, 0.3636, 0.6595, 0.3636, 0.8405, 0.3766, 0.8405, 0.3766, 0.6595, 0.3506, 0.6595, 0.3506, 0.8405, 0.3636, 0.8405, 0.3636, 0.6595, 0.3377, 0.6595, 0.3377, 0.8405, 0.3506, 0.8405, 0.3506, 0.6595, 0.3247, 0.6595, 0.3247, 0.8405, 0.3377, 0.8405, 0.3377, 0.6595, 0.3247, 0.8405, 0.3247, 0.6595, 0.3117, 0.6595, 0.3117, 0.8405, 0.3117, 0.8405, 0.3117, 0.6595, 0.2987, 0.6595, 0.2987, 0.8405, 0.2987, 0.8405, 0.2987, 0.6595, 0.2857, 0.6595, 0.2857, 0.8405, 0.2857, 0.8405, 0.2857, 0.6595, 0.2727, 0.6595, 0.2727, 0.8405, 0.2727, 0.8405, 0.2727, 0.6595, 0.2597, 0.6595, 0.2597, 0.8405, 0.2597, 0.8405, 0.2597, 0.6595, 0.2468, 0.6595, 0.2468, 0.8405, 0.2468, 0.8405, 0.2468, 0.6595, 0.2338, 0.6595, 0.2338, 0.8405, 0.2338, 0.8405, 0.2338, 0.6595, 0.2208, 0.6595, 0.2208, 0.8405, 0.2208, 0.8405, 0.2208, 0.6595, 0.2078, 0.6595, 0.2078, 0.8405, 0.2078, 0.6595, 0.1948, 0.6595, 0.1948, 0.8405, 0.2078, 0.8405, 0.1948, 0.8405, 0.1948, 0.6595, 0.1818, 0.6595, 0.1818, 0.8405, 0.1818, 0.6595, 0.1688, 0.6595, 0.1688, 0.8405, 0.1818, 0.8405, 0.1688, 0.6595, 0.1558, 0.6595, 0.1558, 0.8405, 0.1688, 0.8405, 0.1429, 0.6595, 0.1429, 0.8405, 0.1558, 0.8405, 0.1558, 0.6595, 0.1429, 0.6595, 0.1299, 0.6595, 0.1299, 0.8405, 0.1429, 0.8405, 0.1299, 0.6595, 0.1169, 0.6595, 0.1169, 0.8405, 0.1299, 0.8405, 0.1169, 0.6595, 0.1039, 0.6595, 0.1039, 0.8405, 0.1169, 0.8405, 0.1039, 0.8405, 0.1039, 0.6595, 0.09091, 0.6595, 0.09091, 0.8405, 0.09091, 0.8405, 0.09091, 0.6595, 0.07792, 0.6595, 0.07792, 0.8405, 0.07792, 0.8405, 0.07792, 0.6595, 0.06493, 0.6595, 0.06493, 0.8405, 0.06493, 0.8405, 0.06493, 0.6595, 0.05195, 0.6595, 0.05195, 0.8405, 0.05195, 0.8405, 0.05195, 0.6595, 0.03896, 0.6595, 0.03896, 0.8405, 0.03896, 0.8405, 0.03896, 0.6595, 0.02597, 0.6595, 0.02597, 0.8405, 0.02597, 0.8405, 0.02597, 0.6595, 0.02333, 0.6595, 0.01299, 0.6595, 0.01299, 0.8405, -2.999e-07, 0.6595, -2.999e-07, 0.8405, 0.008843, 0.8405, 0.01299, 0.8405, 0.01299, 0.6595, 0.5104, 0.2065, 0.5029, 0.2304, 0.4971, 0.2304, 0.4961, 0.2067, 0.5, 0.2067, 0.5058, 0.2066, 0.4896, 0.5435, 0.4971, 0.5196, 0.5029, 0.5196, 0.5039, 0.5433, 0.5, 0.5433, 0.4942, 0.5434, 1.0, 0.8405, 1.0, 0.6595, 0.9912, 0.6595, 0.987, 0.6595, 0.987, 0.8405, 0.987, 0.6595, 0.974, 0.6595, 0.974, 0.8405, 0.987, 0.8405, 0.974, 0.6595, 0.961, 0.6595, 0.961, 0.8405, 0.9656, 0.8405, 0.974, 0.8405, 0.961, 0.6595, 0.9481, 0.6595, 0.9481, 0.8405, 0.961, 0.8405, 0.9481, 0.6595, 0.9351, 0.6595, 0.9351, 0.8405, 0.9481, 0.8405, 0.9351, 0.6595, 0.9221, 0.6595, 0.9221, 0.8405, 0.9351, 0.8405, 0.9221, 0.6595, 0.9091, 0.6595, 0.9091, 0.8405, 0.9221, 0.8405, 0.9091, 0.6595, 0.8961, 0.6595, 0.8961, 0.8405, 0.9091, 0.8405, 0.8961, 0.6595, 0.8831, 0.6595, 0.8831, 0.8405, 0.8961, 0.8405, 0.8831, 0.6595, 0.8701, 0.6595, 0.8701, 0.8405, 0.8831, 0.8405, 0.8701, 0.8405, 0.8701, 0.6595, 0.8571, 0.6595, 0.8571, 0.8405, 0.8571, 0.6595, 0.8442, 0.6595, 0.8442, 0.8405, 0.8571, 0.8405, 0.8442, 0.6595, 0.8312, 0.6595, 0.8312, 0.8405, 0.8442, 0.8405, 0.8312, 0.6595, 0.8182, 0.6595, 0.8182, 0.8405, 0.8312, 0.8405, 0.8182, 0.8405, 0.8182, 0.6595, 0.8052, 0.6595, 0.8052, 0.8405, 0.8052, 0.6595, 0.7922, 0.6595, 0.7922, 0.8405, 0.8052, 0.8405, 0.7922, 0.6595, 0.7792, 0.6595, 0.7792, 0.8405, 0.7922, 0.8405, 0.7792, 0.6595, 0.7662, 0.6595, 0.7662, 0.8405, 0.7792, 0.8405, 0.7662, 0.6595, 0.7532, 0.6595, 0.7532, 0.8405, 0.7662, 0.8405, 0.7532, 0.6595, 0.7403, 0.6595, 0.7403, 0.8405, 0.7532, 0.8405, 0.7403, 0.6595, 0.7273, 0.6595, 0.7273, 0.8405, 0.7403, 0.8405, 0.7273, 0.6595, 0.7143, 0.6595, 0.7143, 0.8405, 0.7273, 0.8405, 0.7143, 0.8405, 0.7143, 0.6595, 0.7013, 0.6595, 0.7013, 0.8405, 0.7013, 0.8405, 0.7013, 0.6595, 0.6883, 0.6595, 0.6883, 0.8405, 0.6883, 0.8405, 0.6883, 0.6595, 0.6753, 0.6595, 0.6753, 0.8405, 0.6753, 0.8405, 0.6753, 0.6595, 0.6623, 0.6595, 0.6623, 0.8405, 0.6623, 0.8405, 0.6623, 0.6595, 0.6494, 0.6595, 0.6494, 0.8405, 0.6494, 0.8405, 0.6494, 0.6595, 0.6364, 0.6595, 0.6364, 0.8405, 0.6364, 0.8405, 0.6364, 0.6595, 0.6234, 0.6595, 0.6234, 0.8405, 0.6234, 0.8405, 0.6234, 0.6595, 0.6104, 0.6595, 0.6104, 0.8405, 0.6104, 0.8405, 0.6104, 0.6595, 0.5974, 0.6595, 0.5974, 0.8405, 0.5974, 0.8405, 0.5974, 0.6595, 0.5844, 0.6595, 0.5844, 0.8405, 0.5844, 0.8405, 0.5844, 0.6595, 0.5714, 0.6595, 0.5714, 0.8405, 0.5714, 0.8405, 0.5714, 0.6595, 0.5584, 0.6595, 0.5584, 0.8405, 0.5584, 0.8405, 0.5584, 0.6595, 0.5455, 0.6595, 0.5455, 0.8405, 0.5455, 0.8405, 0.5455, 0.6595, 0.5325, 0.6595, 0.5325, 0.8405, 0.5325, 0.8405, 0.5325, 0.6595, 0.5195, 0.6595, 0.5195, 0.8405, 0.5195, 0.8405, 0.5195, 0.6595, 0.5065, 0.6595, 0.5065, 0.8405, 0.5065, 0.8405, 0.5065, 0.6595, 0.4935, 0.6595, 0.4935, 0.8405, 0.4935, 0.8405, 0.4935, 0.6595, 0.4805, 0.6595, 0.4805, 0.8405, 0.4805, 0.8405, 0.4805, 0.6595, 0.4675, 0.6595, 0.4675, 0.8405, 0.4675, 0.8405, 0.4675, 0.6595, 0.4545, 0.6595, 0.4545, 0.8405, 0.4416, 0.6595, 0.4416, 0.8405, 0.4545, 0.8405, 0.4545, 0.6595, 0.4416, 0.8405, 0.4416, 0.6595, 0.4286, 0.6595, 0.4286, 0.8405, 0.4286, 0.8405, 0.4286, 0.6595, 0.4156, 0.6595, 0.4156, 0.8405, 0.4156, 0.8405, 0.4156, 0.6595, 0.4026, 0.6595, 0.4026, 0.8405, 0.4026, 0.8405, 0.4026, 0.6595, 0.3896, 0.6595, 0.3896, 0.8405, 0.3896, 0.8405, 0.3896, 0.6595, 0.3766, 0.6595, 0.3766, 0.8405, 0.3766, 0.8405, 0.3766, 0.6595, 0.3636, 0.6595, 0.3636, 0.8405, 0.3636, 0.8405, 0.3636, 0.6595, 0.3506, 0.6595, 0.3506, 0.8405, 0.3506, 0.8405, 0.3506, 0.6595, 0.3377, 0.6595, 0.3377, 0.8405, 0.3377, 0.8405, 0.3377, 0.6595, 0.3247, 0.6595, 0.3247, 0.8405, 0.3247, 0.8405, 0.3247, 0.6595, 0.3117, 0.6595, 0.3117, 0.8405, 0.3117, 0.8405, 0.3117, 0.6595, 0.2987, 0.6595, 0.2987, 0.8405, 0.2987, 0.8405, 0.2987, 0.6595, 0.2857, 0.6595, 0.2857, 0.8405, 0.2857, 0.8405, 0.2857, 0.6595, 0.2727, 0.6595, 0.2727, 0.8405, 0.2727, 0.8405, 0.2727, 0.6595, 0.2597, 0.6595, 0.2597, 0.8405, 0.2597, 0.8405, 0.2597, 0.6595, 0.2468, 0.6595, 0.2468, 0.8405, 0.2468, 0.8405, 0.2468, 0.6595, 0.2338, 0.6595, 0.2338, 0.8405, 0.2338, 0.8405, 0.2338, 0.6595, 0.2208, 0.6595, 0.2208, 0.8405, 0.2208, 0.8405, 0.2208, 0.6595, 0.2078, 0.6595, 0.2078, 0.8405, 0.2078, 0.8405, 0.2078, 0.6595, 0.1948, 0.6595, 0.1948, 0.8405, 0.1948, 0.6595, 0.1818, 0.6595, 0.1818, 0.8405, 0.1948, 0.8405, 0.1818, 0.6595, 0.1688, 0.6595, 0.1688, 0.8405, 0.1818, 0.8405, 0.1688, 0.6595, 0.1558, 0.6595, 0.1558, 0.8405, 0.1688, 0.8405, 0.1558, 0.8405, 0.1558, 0.6595, 0.1429, 0.6595, 0.1429, 0.8405, 0.1429, 0.6595, 0.1299, 0.6595, 0.1299, 0.8405, 0.1429, 0.8405, 0.1299, 0.6595, 0.1169, 0.6595, 0.1169, 0.8405, 0.1299, 0.8405, 0.1169, 0.8405, 0.1169, 0.6595, 0.1039, 0.6595, 0.1039, 0.8405, 0.1039, 0.8405, 0.1039, 0.6595, 0.09091, 0.6595, 0.09091, 0.8405, 0.09091, 0.6595, 0.07792, 0.6595, 0.07792, 0.8405, 0.09091, 0.8405, 0.07792, 0.6595, 0.06493, 0.6595, 0.06493, 0.8405, 0.07792, 0.8405, 0.06493, 0.6595, 0.05195, 0.6595, 0.05195, 0.8405, 0.06493, 0.8405, 0.05195, 0.6595, 0.03896, 0.6595, 0.03896, 0.8405, 0.05195, 0.8405, 0.03896, 0.6595, 0.03437, 0.6595, 0.02597, 0.6595, 0.02597, 0.8405, 0.03896, 0.8405, 0.02597, 0.6595, 0.01299, 0.6595, 0.01299, 0.8405, 0.02597, 0.8405, -2.999e-07, 0.6595, -2.999e-07, 0.8405, 0.008843, 0.8405, 0.01299, 0.8405, 0.01299, 0.6595, 0.5029, 0.1678, 0.4971, 0.1678, 0.4961, 0.1444, 0.5, 0.1445, 0.5058, 0.1444, 0.5115, 0.1442, 0.5152, 0.144, 0.5029, 0.5822, 0.5039, 0.6056, 0.5, 0.6055, 0.4942, 0.6056, 0.4885, 0.6058, 0.4848, 0.606, 0.4971, 0.5822, 1.0, 0.8405, 1.0, 0.6595, 0.9912, 0.6595, 0.987, 0.6595, 0.987, 0.8405, 0.987, 0.6595, 0.974, 0.6595, 0.974, 0.8405, 0.987, 0.8405, 0.974, 0.6595, 0.961, 0.6595, 0.961, 0.8405, 0.974, 0.8405, 0.961, 0.6595, 0.9481, 0.6595, 0.9481, 0.8405, 0.961, 0.8405, 0.9481, 0.6595, 0.9351, 0.6595, 0.9351, 0.8405, 0.9481, 0.8405, 0.9345, 0.8405, 0.9351, 0.8405, 0.9351, 0.6595, 0.9221, 0.6595, 0.9221, 0.8405, 0.9221, 0.8405, 0.9221, 0.6595, 0.9091, 0.6595, 0.9091, 0.8405, 0.9091, 0.8405, 0.9091, 0.6595, 0.8961, 0.6595, 0.8961, 0.8405, 0.8961, 0.6595, 0.8831, 0.6595, 0.8831, 0.8405, 0.8961, 0.8405, 0.8831, 0.6595, 0.8701, 0.6595, 0.8701, 0.8405, 0.8831, 0.8405, 0.8701, 0.6595, 0.8571, 0.6595, 0.8571, 0.8405, 0.8701, 0.8405, 0.8571, 0.8405, 0.8571, 0.6595, 0.8442, 0.6595, 0.8442, 0.8405, 0.8442, 0.6595, 0.8312, 0.6595, 0.8312, 0.8405, 0.8442, 0.8405, 0.8312, 0.6595, 0.8182, 0.6595, 0.8182, 0.8405, 0.8312, 0.8405, 0.8182, 0.8405, 0.8182, 0.6595, 0.8052, 0.6595, 0.8052, 0.8405, 0.8052, 0.6595, 0.7922, 0.6595, 0.7922, 0.8405, 0.8052, 0.8405, 0.7922, 0.6595, 0.7792, 0.6595, 0.7792, 0.8405, 0.7922, 0.8405, 0.7792, 0.6595, 0.7662, 0.6595, 0.7662, 0.8405, 0.7792, 0.8405, 0.7662, 0.6595, 0.7532, 0.6595, 0.7532, 0.8405, 0.7662, 0.8405, 0.7532, 0.6595, 0.7403, 0.6595, 0.7403, 0.8405, 0.7532, 0.8405, 0.7403, 0.6595, 0.7273, 0.6595, 0.7273, 0.8405, 0.7403, 0.8405, 0.7273, 0.8405, 0.7273, 0.6595, 0.7143, 0.6595, 0.7143, 0.8405, 0.7143, 0.6595, 0.7013, 0.6595, 0.7013, 0.8405, 0.7143, 0.8405, 0.7013, 0.8405, 0.7013, 0.6595, 0.6883, 0.6595, 0.6883, 0.8405, 0.6883, 0.8405, 0.6883, 0.6595, 0.6753, 0.6595, 0.6753, 0.8405, 0.6753, 0.8405, 0.6753, 0.6595, 0.6623, 0.6595, 0.6623, 0.8405, 0.6623, 0.8405, 0.6623, 0.6595, 0.6494, 0.6595, 0.6494, 0.8405, 0.6494, 0.8405, 0.6494, 0.6595, 0.6364, 0.6595, 0.6364, 0.8405, 0.6364, 0.8405, 0.6364, 0.6595, 0.6234, 0.6595, 0.6234, 0.8405, 0.6234, 0.8405, 0.6234, 0.6595, 0.6104, 0.6595, 0.6104, 0.8405, 0.6104, 0.8405, 0.6104, 0.6595, 0.5974, 0.6595, 0.5974, 0.8405, 0.5974, 0.8405, 0.5974, 0.6595, 0.5844, 0.6595, 0.5844, 0.8405, 0.5844, 0.8405, 0.5844, 0.6595, 0.5714, 0.6595, 0.5714, 0.8405, 0.5714, 0.8405, 0.5714, 0.6595, 0.5584, 0.6595, 0.5584, 0.8405, 0.5584, 0.8405, 0.5584, 0.6595, 0.5455, 0.6595, 0.5455, 0.8405, 0.5455, 0.8405, 0.5455, 0.6595, 0.5325, 0.6595, 0.5325, 0.8405, 0.5325, 0.8405, 0.5325, 0.6595, 0.5195, 0.6595, 0.5195, 0.8405, 0.5195, 0.8405, 0.5195, 0.6595, 0.5065, 0.6595, 0.5065, 0.8405, 0.5065, 0.8405, 0.5065, 0.6595, 0.4935, 0.6595, 0.4935, 0.8405, 0.4935, 0.8405, 0.4935, 0.6595, 0.4805, 0.6595, 0.4805, 0.8405, 0.4805, 0.8405, 0.4805, 0.6595, 0.4675, 0.6595, 0.4675, 0.8405, 0.4675, 0.8405, 0.4675, 0.6595, 0.4545, 0.6595, 0.4545, 0.8405, 0.4545, 0.8405, 0.4545, 0.6595, 0.4416, 0.6595, 0.4416, 0.8405, 0.4416, 0.8405, 0.4416, 0.6595, 0.4286, 0.6595, 0.4286, 0.8405, 0.4286, 0.8405, 0.4286, 0.6595, 0.4156, 0.6595, 0.4156, 0.8405, 0.4156, 0.8405, 0.4156, 0.6595, 0.4026, 0.6595, 0.4026, 0.8405, 0.4026, 0.8405, 0.4026, 0.6595, 0.3896, 0.6595, 0.3896, 0.8405, 0.3896, 0.8405, 0.3896, 0.6595, 0.3766, 0.6595, 0.3766, 0.8405, 0.3766, 0.8405, 0.3766, 0.6595, 0.3636, 0.6595, 0.3636, 0.8405, 0.3636, 0.8405, 0.3636, 0.6595, 0.3506, 0.6595, 0.3506, 0.8405, 0.3506, 0.8405, 0.3506, 0.6595, 0.3377, 0.6595, 0.3377, 0.8405, 0.3377, 0.8405, 0.3377, 0.6595, 0.3247, 0.6595, 0.3247, 0.8405, 0.3247, 0.8405, 0.3247, 0.6595, 0.3117, 0.6595, 0.3117, 0.8405, 0.3117, 0.8405, 0.3117, 0.6595, 0.2987, 0.6595, 0.2987, 0.8405, 0.2987, 0.8405, 0.2987, 0.6595, 0.2857, 0.6595, 0.2857, 0.8405, 0.2857, 0.8405, 0.2857, 0.6595, 0.2727, 0.6595, 0.2727, 0.8405, 0.2727, 0.8405, 0.2727, 0.6595, 0.2597, 0.6595, 0.2597, 0.8405, 0.2468, 0.6595, 0.2468, 0.8405, 0.2597, 0.8405, 0.2597, 0.6595, 0.2338, 0.6595, 0.2338, 0.8405, 0.2468, 0.8405, 0.2468, 0.6595, 0.2338, 0.8405, 0.2338, 0.6595, 0.2208, 0.6595, 0.2208, 0.8405, 0.2208, 0.8405, 0.2208, 0.6595, 0.2078, 0.6595, 0.2078, 0.8405, 0.2078, 0.6595, 0.1948, 0.6595, 0.1948, 0.8405, 0.2078, 0.8405, 0.1948, 0.6595, 0.1818, 0.6595, 0.1818, 0.8405, 0.1948, 0.8405, 0.1818, 0.6595, 0.1688, 0.6595, 0.1688, 0.8405, 0.1818, 0.8405, 0.1688, 0.6595, 0.1558, 0.6595, 0.1558, 0.8405, 0.1688, 0.8405, 0.1558, 0.6595, 0.1429, 0.6595, 0.1429, 0.8405, 0.1558, 0.8405, 0.1429, 0.6595, 0.1299, 0.6595, 0.1299, 0.8405, 0.1429, 0.8405, 0.1299, 0.6595, 0.1169, 0.6595, 0.1169, 0.8405, 0.1299, 0.8405, 0.1169, 0.6595, 0.1039, 0.6595, 0.1039, 0.8405, 0.1169, 0.8405, 0.1039, 0.6595, 0.09091, 0.6595, 0.09091, 0.8405, 0.1039, 0.8405, 0.09091, 0.6595, 0.07792, 0.6595, 0.07792, 0.8405, 0.09091, 0.8405, 0.07792, 0.6595, 0.06546, 0.6595, 0.06493, 0.6595, 0.06493, 0.8405, 0.07792, 0.8405, 0.06493, 0.6595, 0.05195, 0.6595, 0.05195, 0.8405, 0.06493, 0.8405, 0.05195, 0.6595, 0.03896, 0.6595, 0.03896, 0.8405, 0.05195, 0.8405, 0.03896, 0.6595, 0.02597, 0.6595, 0.02597, 0.8405, 0.03896, 0.8405, 0.02597, 0.6595, 0.01299, 0.6595, 0.01299, 0.8405, 0.02597, 0.8405, -2.999e-07, 0.6595, -2.999e-07, 0.8405, 0.008843, 0.8405, 0.01299, 0.8405, 0.01299, 0.6595, 0.5029, 0.1055, 0.4971, 0.1055, 0.4961, 0.0813, 0.5, 0.08134, 0.5058, 0.08128, 0.5115, 0.08109, 0.5172, 0.08076, 0.5228, 0.08032, 0.5282, 0.07975, 0.5284, 0.07972, 0.5029, 0.6445, 0.5039, 0.6687, 0.5, 0.6687, 0.4942, 0.6687, 0.4885, 0.6689, 0.4828, 0.6692, 0.4772, 0.6697, 0.4718, 0.6703, 0.4716, 0.6703, 0.4971, 0.6445, 1.0, 0.8405, 1.0, 0.6595, 0.987, 0.6595, 0.987, 0.8405, 0.987, 0.6595, 0.974, 0.6595, 0.974, 0.8405, 0.987, 0.8405, 0.974, 0.6595, 0.961, 0.6595, 0.961, 0.8405, 0.974, 0.8405, 0.961, 0.6595, 0.9481, 0.6595, 0.9481, 0.8405, 0.961, 0.8405, 0.9481, 0.6595, 0.9351, 0.6595, 0.9351, 0.8405, 0.9481, 0.8405, 0.9351, 0.6595, 0.9221, 0.6595, 0.9221, 0.8405, 0.9351, 0.8405, 0.9221, 0.6595, 0.9091, 0.6595, 0.9091, 0.8405, 0.9221, 0.8405, 0.8961, 0.6595, 0.8961, 0.8405, 0.9091, 0.8405, 0.9091, 0.6595, 0.8831, 0.6595, 0.8831, 0.8405, 0.8961, 0.8405, 0.8961, 0.6595, 0.8701, 0.6595, 0.8701, 0.8405, 0.8831, 0.8405, 0.8831, 0.6595, 0.8571, 0.6595, 0.8571, 0.8405, 0.8701, 0.8405, 0.8701, 0.6595, 0.8571, 0.6595, 0.8442, 0.6595, 0.8442, 0.8405, 0.8571, 0.8405, 0.8442, 0.6595, 0.8312, 0.6595, 0.8312, 0.8405, 0.8442, 0.8405, 0.8182, 0.6595, 0.8182, 0.8405, 0.8312, 0.8405, 0.8312, 0.6595, 0.8052, 0.8405, 0.8182, 0.8405, 0.8182, 0.6595, 0.8052, 0.6595, 0.8052, 0.8405, 0.8052, 0.6595, 0.7922, 0.6595, 0.7922, 0.8405, 0.7922, 0.6595, 0.7792, 0.6595, 0.7792, 0.8405, 0.7922, 0.8405, 0.7662, 0.6595, 0.7662, 0.8405, 0.7792, 0.8405, 0.7792, 0.6595, 0.7662, 0.6595, 0.7532, 0.6595, 0.7532, 0.8405, 0.7662, 0.8405, 0.7504, 0.8405, 0.7532, 0.8405, 0.7532, 0.6595, 0.7504, 0.6595, 0.2496, 0.6595, 0.2468, 0.6595, 0.2468, 0.8405, 0.2496, 0.8405, 0.2338, 0.6595, 0.2338, 0.8405, 0.2468, 0.8405, 0.2468, 0.6595, 0.2338, 0.8405, 0.2338, 0.6595, 0.2208, 0.6595, 0.2208, 0.8405, 0.2208, 0.8405, 0.2208, 0.6595, 0.2078, 0.6595, 0.2078, 0.8405, 0.2078, 0.6595, 0.1948, 0.6595, 0.1948, 0.8405, 0.2078, 0.8405, 0.1948, 0.6595, 0.1818, 0.6595, 0.1818, 0.8405, 0.1948, 0.8405, 0.1818, 0.6595, 0.1688, 0.6595, 0.1688, 0.8405, 0.1818, 0.8405, 0.1688, 0.6595, 0.1558, 0.6595, 0.1558, 0.8405, 0.1688, 0.8405, 0.1429, 0.6595, 0.1429, 0.8405, 0.1558, 0.8405, 0.1558, 0.6595, 0.1299, 0.6595, 0.1299, 0.8405, 0.1429, 0.8405, 0.1429, 0.6595, 0.1169, 0.6595, 0.1169, 0.8405, 0.1299, 0.8405, 0.1299, 0.6595, 0.1039, 0.6595, 0.1039, 0.8405, 0.1169, 0.8405, 0.1169, 0.6595, 0.09091, 0.6595, 0.09091, 0.8405, 0.1039, 0.8405, 0.1039, 0.6595, 0.07792, 0.6595, 0.07792, 0.8405, 0.09091, 0.8405, 0.09091, 0.6595, 0.06493, 0.6595, 0.06493, 0.8405, 0.07792, 0.8405, 0.07792, 0.6595, 0.05195, 0.6595, 0.05195, 0.8405, 0.06493, 0.8405, 0.06493, 0.6595, 0.03896, 0.6595, 0.03896, 0.8405, 0.05195, 0.8405, 0.05195, 0.6595, 0.02597, 0.6595, 0.02597, 0.8405, 0.03896, 0.8405, 0.03896, 0.6595, 0.01299, 0.6595, 0.01299, 0.8405, 0.02597, 0.8405, 0.02597, 0.6595, -2.999e-07, 0.6595, -2.999e-07, 0.8405, 0.01299, 0.8405, 0.01299, 0.6595, 0.571, 0.75, 0.625, 0.75, 0.625, 1.0, 0.571, 1.0, 0.429, 1.0, 0.375, 1.0, 0.375, 0.75, 0.429, 0.75, 0.625, 0.0, 0.625, 0.25, 0.571, 0.25, 0.5709, 0.2487, 0.5703, 0.2471, 0.5692, 0.2455, 0.5677, 0.244, 0.5658, 0.2425, 0.5633, 0.241, 0.5605, 0.2397, 0.5573, 0.2383, 0.5537, 0.2371, 0.5497, 0.2359, 0.5454, 0.2349, 0.5408, 0.2339, 0.5359, 0.233, 0.5308, 0.2323, 0.5255, 0.2317, 0.52, 0.2312, 0.5144, 0.2308, 0.5087, 0.2305, 0.5029, 0.2304, 0.5104, 0.2065, 0.5115, 0.2064, 0.5172, 0.2061, 0.5228, 0.2057, 0.5282, 0.2051, 0.5334, 0.2044, 0.5384, 0.2036, 0.5431, 0.2027, 0.5476, 0.2017, 0.5517, 0.2006, 0.5555, 0.1994, 0.559, 0.1981, 0.562, 0.1967, 0.5646, 0.1953, 0.5668, 0.1938, 0.5685, 0.1923, 0.5698, 0.1908, 0.5707, 0.1892, 0.571, 0.1876, 0.5709, 0.186, 0.5703, 0.1845, 0.5692, 0.1829, 0.5677, 0.1814, 0.5658, 0.1799, 0.5633, 0.1784, 0.5605, 0.177, 0.5573, 0.1757, 0.5537, 0.1745, 0.5497, 0.1733, 0.5454, 0.1722, 0.5408, 0.1713, 0.5359, 0.1704, 0.5308, 0.1697, 0.5255, 0.169, 0.52, 0.1685, 0.5144, 0.1682, 0.5087, 0.1679, 0.5029, 0.1678, 0.5152, 0.144, 0.5172, 0.1439, 0.5228, 0.1435, 0.5282, 0.1429, 0.5334, 0.1422, 0.5384, 0.1414, 0.5431, 0.1405, 0.5476, 0.1395, 0.5517, 0.1383, 0.5555, 0.1371, 0.559, 0.1359, 0.562, 0.1345, 0.5646, 0.1331, 0.5668, 0.1316, 0.5685, 0.1301, 0.5698, 0.1286, 0.5707, 0.127, 0.571, 0.1254, 0.5709, 0.1238, 0.5703, 0.1222, 0.5692, 0.1207, 0.5677, 0.1191, 0.5658, 0.1176, 0.5633, 0.1162, 0.5605, 0.1148, 0.5573, 0.1135, 0.5537, 0.1122, 0.5497, 0.1111, 0.5454, 0.11, 0.5408, 0.1091, 0.5359, 0.1082, 0.5308, 0.1074, 0.5255, 0.1068, 0.52, 0.1063, 0.5144, 0.1059, 0.5087, 0.1057, 0.5029, 0.1055, 0.5284, 0.07972, 0.5334, 0.07906, 0.5384, 0.07825, 0.5431, 0.07734, 0.5476, 0.07632, 0.5517, 0.07521, 0.5555, 0.07401, 0.559, 0.07273, 0.562, 0.07137, 0.5646, 0.06996, 0.5668, 0.06849, 0.5685, 0.06697, 0.5698, 0.06542, 0.5707, 0.06385, 0.571, 0.06226, 0.5709, 0.06067, 0.5703, 0.05909, 0.5692, 0.05753, 0.5677, 0.056, 0.5658, 0.0545, 0.5633, 0.05306, 0.5605, 0.05167, 0.5573, 0.05035, 0.5537, 0.04911, 0.5497, 0.04795, 0.5454, 0.04688, 0.5408, 0.04592, 0.5359, 0.04506, 0.5308, 0.04431, 0.5255, 0.04368, 0.52, 0.04317, 0.5144, 0.04279, 0.5087, 0.04253, 0.5029, 0.0424, 0.4971, 0.0424, 0.4913, 0.04253, 0.4856, 0.04279, 0.48, 0.04317, 0.4745, 0.04368, 0.4692, 0.04431, 0.4641, 0.04506, 0.4592, 0.04592, 0.4546, 0.04688, 0.4503, 0.04795, 0.4463, 0.04911, 0.4427, 0.05035, 0.4395, 0.05167, 0.4367, 0.05306, 0.4342, 0.0545, 0.4323, 0.056, 0.4308, 0.05753, 0.4297, 0.05909, 0.4291, 0.06067, 0.429, 0.06226, 0.4293, 0.06385, 0.4302, 0.06542, 0.4315, 0.06697, 0.4332, 0.06849, 0.4354, 0.06996, 0.438, 0.07137, 0.441, 0.07273, 0.4445, 0.07401, 0.4483, 0.07521, 0.4524, 0.07632, 0.4569, 0.07734, 0.4616, 0.07825, 0.4666, 0.07906, 0.4718, 0.07975, 0.4772, 0.08032, 0.4828, 0.08076, 0.4885, 0.08109, 0.4942, 0.08128, 0.4961, 0.0813, 0.4971, 0.1055, 0.4913, 0.1057, 0.4856, 0.1059, 0.48, 0.1063, 0.4745, 0.1068, 0.4692, 0.1074, 0.4641, 0.1082, 0.4592, 0.1091, 0.4546, 0.11, 0.4503, 0.1111, 0.4463, 0.1122, 0.4427, 0.1135, 0.4395, 0.1148, 0.4367, 0.1162, 0.4342, 0.1176, 0.4323, 0.1191, 0.4308, 0.1207, 0.4297, 0.1222, 0.4291, 0.1238, 0.429, 0.1254, 0.4293, 0.127, 0.4302, 0.1286, 0.4315, 0.1301, 0.4332, 0.1316, 0.4354, 0.1331, 0.438, 0.1345, 0.441, 0.1359, 0.4445, 0.1371, 0.4483, 0.1383, 0.4524, 0.1395, 0.4569, 0.1405, 0.4616, 0.1414, 0.4666, 0.1422, 0.4718, 0.1429, 0.4772, 0.1435, 0.4828, 0.1439, 0.4885, 0.1442, 0.4942, 0.1444, 0.4961, 0.1444, 0.4971, 0.1678, 0.4913, 0.1679, 0.4856, 0.1682, 0.48, 0.1685, 0.4745, 0.169, 0.4692, 0.1697, 0.4641, 0.1704, 0.4592, 0.1713, 0.4546, 0.1722, 0.4503, 0.1733, 0.4463, 0.1745, 0.4427, 0.1757, 0.4395, 0.177, 0.4367, 0.1784, 0.4342, 0.1799, 0.4323, 0.1814, 0.4308, 0.1829, 0.4297, 0.1845, 0.4291, 0.186, 0.429, 0.1876, 0.4293, 0.1892, 0.4302, 0.1908, 0.4315, 0.1923, 0.4332, 0.1938, 0.4354, 0.1953, 0.438, 0.1967, 0.441, 0.1981, 0.4445, 0.1994, 0.4483, 0.2006, 0.4524, 0.2017, 0.4569, 0.2027, 0.4616, 0.2036, 0.4666, 0.2044, 0.4718, 0.2051, 0.4772, 0.2057, 0.4828, 0.2061, 0.4885, 0.2064, 0.4942, 0.2066, 0.4961, 0.2067, 0.4971, 0.2304, 0.4913, 0.2305, 0.4856, 0.2308, 0.48, 0.2312, 0.4745, 0.2317, 0.4692, 0.2323, 0.4641, 0.233, 0.4592, 0.2339, 0.4546, 0.2349, 0.4503, 0.2359, 0.4463, 0.2371, 0.4427, 0.2383, 0.4395, 0.2397, 0.4367, 0.241, 0.4342, 0.2425, 0.4323, 0.244, 0.4308, 0.2455, 0.4297, 0.2471, 0.4291, 0.2487, 0.429, 0.25, 0.375, 0.25, 0.375, 0.0, 0.429, 0.0, 0.429, 0.0003539, 0.4293, 0.00194, 0.4302, 0.003513, 0.4315, 0.005062, 0.4332, 0.006578, 0.4354, 0.008049, 0.438, 0.009466, 0.441, 0.01082, 0.4445, 0.0121, 0.4483, 0.0133, 0.4524, 0.01442, 0.4569, 0.01543, 0.4616, 0.01634, 0.4666, 0.01715, 0.4718, 0.01784, 0.4772, 0.01841, 0.4828, 0.01886, 0.4885, 0.01918, 0.4942, 0.01937, 0.5, 0.01944, 0.5058, 0.01937, 0.5115, 0.01918, 0.5172, 0.01886, 0.5228, 0.01841, 0.5282, 0.01784, 0.5334, 0.01715, 0.5384, 0.01634, 0.5431, 0.01543, 0.5476, 0.01442, 0.5517, 0.0133, 0.5555, 0.0121, 0.559, 0.01082, 0.562, 0.009466, 0.5646, 0.008049, 0.5668, 0.006578, 0.5685, 0.005062, 0.5698, 0.003513, 0.5707, 0.00194, 0.571, 0.0003538, 0.571, 0.0, 0.429, 0.75, 0.375, 0.75, 0.375, 0.5, 0.429, 0.5, 0.4291, 0.5013, 0.4297, 0.5029, 0.4308, 0.5045, 0.4323, 0.506, 0.4342, 0.5075, 0.4367, 0.509, 0.4395, 0.5103, 0.4427, 0.5117, 0.4463, 0.5129, 0.4503, 0.5141, 0.4546, 0.5151, 0.4592, 0.5161, 0.4641, 0.517, 0.4692, 0.5177, 0.4745, 0.5183, 0.48, 0.5188, 0.4856, 0.5192, 0.4913, 0.5195, 0.4971, 0.5196, 0.4896, 0.5435, 0.4885, 0.5436, 0.4828, 0.5439, 0.4772, 0.5443, 0.4718, 0.5449, 0.4666, 0.5456, 0.4616, 0.5464, 0.4569, 0.5473, 0.4524, 0.5483, 0.4483, 0.5494, 0.4445, 0.5506, 0.441, 0.5519, 0.438, 0.5533, 0.4354, 0.5547, 0.4332, 0.5562, 0.4315, 0.5577, 0.4302, 0.5592, 0.4293, 0.5608, 0.429, 0.5624, 0.4291, 0.564, 0.4297, 0.5655, 0.4308, 0.5671, 0.4323, 0.5686, 0.4342, 0.5701, 0.4367, 0.5716, 0.4395, 0.573, 0.4427, 0.5743, 0.4463, 0.5755, 0.4503, 0.5767, 0.4546, 0.5778, 0.4592, 0.5787, 0.4641, 0.5796, 0.4692, 0.5803, 0.4745, 0.581, 0.48, 0.5815, 0.4856, 0.5818, 0.4913, 0.5821, 0.4971, 0.5822, 0.4848, 0.606, 0.4828, 0.6061, 0.4772, 0.6065, 0.4718, 0.6071, 0.4666, 0.6078, 0.4616, 0.6086, 0.4569, 0.6095, 0.4524, 0.6105, 0.4483, 0.6117, 0.4445, 0.6129, 0.441, 0.6141, 0.438, 0.6155, 0.4354, 0.6169, 0.4332, 0.6184, 0.4315, 0.6199, 0.4302, 0.6214, 0.4293, 0.623, 0.429, 0.6246, 0.4291, 0.6262, 0.4297, 0.6278, 0.4308, 0.6293, 0.4323, 0.6309, 0.4342, 0.6324, 0.4367, 0.6338, 0.4395, 0.6352, 0.4427, 0.6365, 0.4463, 0.6378, 0.4503, 0.6389, 0.4546, 0.64, 0.4592, 0.6409, 0.4641, 0.6418, 0.4692, 0.6426, 0.4745, 0.6432, 0.48, 0.6437, 0.4856, 0.6441, 0.4913, 0.6443, 0.4971, 0.6445, 0.4716, 0.6703, 0.4666, 0.6709, 0.4616, 0.6717, 0.4569, 0.6727, 0.4524, 0.6737, 0.4483, 0.6748, 0.4445, 0.676, 0.441, 0.6773, 0.438, 0.6786, 0.4354, 0.68, 0.4332, 0.6815, 0.4315, 0.683, 0.4302, 0.6846, 0.4293, 0.6862, 0.429, 0.6877, 0.4291, 0.6893, 0.4297, 0.6909, 0.4308, 0.6925, 0.4323, 0.694, 0.4342, 0.6955, 0.4367, 0.6969, 0.4395, 0.6983, 0.4427, 0.6997, 0.4463, 0.7009, 0.4503, 0.7021, 0.4546, 0.7031, 0.4592, 0.7041, 0.4641, 0.7049, 0.4692, 0.7057, 0.4745, 0.7063, 0.48, 0.7068, 0.4856, 0.7072, 0.4913, 0.7075, 0.4971, 0.7076, 0.5029, 0.7076, 0.5087, 0.7075, 0.5144, 0.7072, 0.52, 0.7068, 0.5255, 0.7063, 0.5308, 0.7057, 0.5359, 0.7049, 0.5408, 0.7041, 0.5454, 0.7031, 0.5497, 0.702, 0.5537, 0.7009, 0.5573, 0.6996, 0.5605, 0.6983, 0.5633, 0.6969, 0.5658, 0.6955, 0.5677, 0.694, 0.5692, 0.6925, 0.5703, 0.6909, 0.5709, 0.6893, 0.571, 0.6877, 0.5707, 0.6862, 0.5698, 0.6846, 0.5685, 0.683, 0.5668, 0.6815, 0.5646, 0.68, 0.562, 0.6786, 0.559, 0.6773, 0.5555, 0.676, 0.5517, 0.6748, 0.5476, 0.6737, 0.5431, 0.6727, 0.5384, 0.6717, 0.5334, 0.6709, 0.5282, 0.6703, 0.5228, 0.6697, 0.5172, 0.6692, 0.5115, 0.6689, 0.5058, 0.6687, 0.5039, 0.6687, 0.5029, 0.6445, 0.5087, 0.6443, 0.5144, 0.6441, 0.52, 0.6437, 0.5255, 0.6432, 0.5308, 0.6426, 0.5359, 0.6418, 0.5408, 0.6409, 0.5454, 0.64, 0.5497, 0.6389, 0.5537, 0.6378, 0.5573, 0.6365, 0.5605, 0.6352, 0.5633, 0.6338, 0.5658, 0.6324, 0.5677, 0.6309, 0.5692, 0.6293, 0.5703, 0.6278, 0.5709, 0.6262, 0.571, 0.6246, 0.5707, 0.623, 0.5698, 0.6214, 0.5685, 0.6199, 0.5668, 0.6184, 0.5646, 0.6169, 0.562, 0.6155, 0.559, 0.6141, 0.5555, 0.6129, 0.5517, 0.6117, 0.5476, 0.6105, 0.5431, 0.6095, 0.5384, 0.6086, 0.5334, 0.6078, 0.5282, 0.6071, 0.5228, 0.6065, 0.5172, 0.6061, 0.5115, 0.6058, 0.5058, 0.6056, 0.5039, 0.6056, 0.5029, 0.5822, 0.5087, 0.5821, 0.5144, 0.5818, 0.52, 0.5815, 0.5255, 0.581, 0.5308, 0.5803, 0.5359, 0.5796, 0.5408, 0.5787, 0.5454, 0.5778, 0.5497, 0.5767, 0.5537, 0.5755, 0.5573, 0.5743, 0.5605, 0.573, 0.5633, 0.5716, 0.5658, 0.5701, 0.5677, 0.5686, 0.5692, 0.5671, 0.5703, 0.5655, 0.5709, 0.564, 0.571, 0.5624, 0.5707, 0.5608, 0.5698, 0.5592, 0.5685, 0.5577, 0.5668, 0.5562, 0.5646, 0.5547, 0.562, 0.5533, 0.559, 0.5519, 0.5555, 0.5506, 0.5517, 0.5494, 0.5476, 0.5483, 0.5431, 0.5473, 0.5384, 0.5464, 0.5334, 0.5456, 0.5282, 0.5449, 0.5228, 0.5443, 0.5172, 0.5439, 0.5115, 0.5436, 0.5058, 0.5434, 0.5039, 0.5433, 0.5029, 0.5196, 0.5087, 0.5195, 0.5144, 0.5192, 0.52, 0.5188, 0.5255, 0.5183, 0.5308, 0.5177, 0.5359, 0.517, 0.5408, 0.5161, 0.5454, 0.5151, 0.5497, 0.5141, 0.5537, 0.5129, 0.5573, 0.5117, 0.5605, 0.5103, 0.5633, 0.509, 0.5658, 0.5075, 0.5677, 0.506, 0.5692, 0.5045, 0.5703, 0.5029, 0.5709, 0.5013, 0.571, 0.5, 0.625, 0.5, 0.625, 0.75, 0.571, 0.75, 0.571, 0.7496, 0.5707, 0.7481, 0.5698, 0.7465, 0.5685, 0.7449, 0.5668, 0.7434, 0.5646, 0.742, 0.562, 0.7405, 0.559, 0.7392, 0.5555, 0.7379, 0.5517, 0.7367, 0.5476, 0.7356, 0.5431, 0.7346, 0.5384, 0.7337, 0.5334, 0.7329, 0.5282, 0.7322, 0.5228, 0.7316, 0.5172, 0.7311, 0.5115, 0.7308, 0.5058, 0.7306, 0.5, 0.7306, 0.4942, 0.7306, 0.4885, 0.7308, 0.4828, 0.7311, 0.4772, 0.7316, 0.4718, 0.7322, 0.4666, 0.7329, 0.4616, 0.7337, 0.4569, 0.7346, 0.4524, 0.7356, 0.4483, 0.7367, 0.4445, 0.7379, 0.441, 0.7392, 0.438, 0.7405, 0.4354, 0.742, 0.4332, 0.7434, 0.4315, 0.7449, 0.4302, 0.7465, 0.4293, 0.7481, 0.429, 0.7496, 0.375, 0.0, 0.625, 0.0, 0.625, 0.25, 0.375, 0.25, 0.375, 0.25, 0.625, 0.25, 0.625, 0.5, 0.375, 0.5, 0.375, 0.5, 0.625, 0.5, 0.625, 0.75, 0.375, 0.75, 0.375, 0.75, 0.625, 0.75, 0.625, 1.0, 0.375, 1.0, 0.125, 0.5, 0.375, 0.5, 0.375, 0.75, 0.125, 0.75, 0.625, 0.5, 0.875, 0.5, 0.875, 0.75, 0.625, 0.75])
me_cube_002.materials.append(mat_material)
me_cube_002.use_remesh_fix_poles = True
me_cube_002.use_remesh_preserve_attributes = False
me_cube_002.use_mirror_vertex_groups = False
me_cube_002.update()

# ---- objects
ob_iron_girder = bpy.data.objects.new('iron_girder', me_cube_002)

# ---- transforms, parenting, visibility, modifiers, constraints
ob_iron_girder.location = (0.0, 0.0, 0.0)
ob_iron_girder.lineart.crease_threshold = 0.0

# ---- collection membership
col_collection.objects.link(ob_iron_girder)

# ---- scene / render settings (as saved in the file)
scene.frame_start = 1; scene.frame_end = 250; scene.frame_set(1)
scene.render.engine = 'BLENDER_EEVEE_NEXT'
scene.cycles.use_denoising = False
scene.cycles.samples = 128
scene.cycles.sampling_pattern = 'TABULATED_SOBOL'
scene.cycles.use_adaptive_sampling = False
scene.cycles.use_light_tree = False
scene.view_settings.view_transform = 'Filmic'
bpy.context.view_layer.update()

# ---- added for rendering (the .blend has no active camera and no usable light): camera, sun
cam_auto = bpy.data.cameras.new('AutoCamera')
cam_auto.lens = 50.0
cam_auto.sensor_width = 36.0
cam_auto.clip_end = 1000.0
ob_auto_camera = bpy.data.objects.new('AutoCamera', cam_auto)
scene.collection.objects.link(ob_auto_camera)
ob_auto_camera.location = (3.17238, -3.80686, 2.53791)
ob_auto_camera.rotation_euler = (1.09748, -7.21219e-08, 0.694738)
scene.camera = ob_auto_camera
light_auto_sun = bpy.data.lights.new('AutoSun', 'SUN')
light_auto_sun.energy = 3.0
light_auto_sun.angle = 0.0523599
ob_auto_sun = bpy.data.objects.new('AutoSun', light_auto_sun)
scene.collection.objects.link(ob_auto_sun)
ob_auto_sun.rotation_euler = (0.872665, 0.174533, 0.523599)
bpy.context.view_layer.update()
